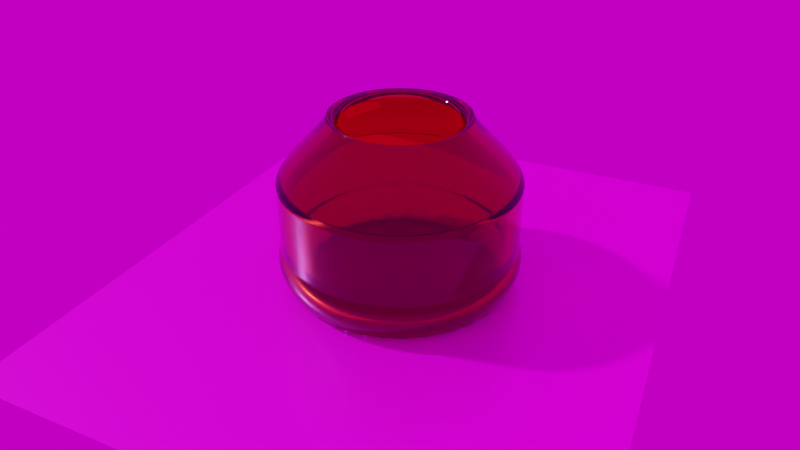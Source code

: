 # Source: GenerateTransparentVesselImages_Depth_Normal.blend  (saved by Blender 2.91.10; exported with 4.5.12 LTS)
import bpy
from mathutils import Matrix  # noqa: F401  (used for matrix-valued properties, if any)

bpy.ops.wm.read_factory_settings(use_empty=True)
scene = bpy.context.scene
scene.name = 'Scene'

# ---- collections
col_collection = bpy.data.collections.new('Collection'); scene.collection.children.link(col_collection)

# ---- images (referenced by path relative to the original .blend; pixels are not part of the script)
import os
ASSET_DIR = os.environ.get("B2B_ASSET_DIR", "")  # directory of the original .blend (textures are referenced by path, not embedded)
HERE = os.path.dirname(os.path.abspath(__file__))  # packed textures are extracted next to this script under _unpacked/

def load_image(name, relpath, width, height, colorspace="sRGB"):
    """Load a texture the original file referenced (path relative to the .blend, or extracted next to this script)."""
    p = next((c for c in (os.path.join(HERE, relpath), os.path.join(ASSET_DIR, relpath)) if relpath and os.path.exists(c)), "")
    if p:
        img = bpy.data.images.load(p, check_existing=True)
        img.name = name
    else:  # same state as the original file: an image datablock whose file is absent (Cycles renders it pink)
        img = bpy.data.images.new(name, width, height)
        img.source = "FILE"
        img.filepath = "//" + (relpath or name)
    img.colorspace_settings.name = colorspace
    return img
img_black_jpg = load_image('black.jpg', 'PBRMaterials/black.jpg', 1024, 1024, 'sRGB')
img_crystal_002_rough_jpg = load_image('Crystal_002_ROUGH.jpg', 'PBRMaterials/Crystal_002_SD/Crystal_002_ROUGH.jpg', 1024, 1024, 'sRGB')
img_crystal_002_color_jpg = load_image('Crystal_002_COLOR.jpg', 'PBRMaterials/Crystal_002_SD/Crystal_002_COLOR.jpg', 1024, 1024, 'sRGB')
img_crystal_002_norm_jpg = load_image('Crystal_002_NORM.jpg', 'PBRMaterials/Crystal_002_SD/Crystal_002_NORM.jpg', 1024, 1024, 'sRGB')
img_crystal_002_disp_png = load_image('Crystal_002_DISP.png', 'PBRMaterials/Crystal_002_SD/Crystal_002_DISP.png', 1024, 1024, 'sRGB')
img_the_lost_city_2k_hdr = load_image('the_lost_city_2k.hdr', 'HDRI_BackGround/the_lost_city_2k.hdr', 1024, 1024, 'Linear Rec.709')

# ---- materials (node trees are filled in below, after node groups)
mat_glass = bpy.data.materials.new('Glass')
mat_pbrmaterial = bpy.data.materials.new('PbrMaterial')
mat_pbrmaterial.displacement_method = 'BOTH'

# ---- material node trees
mat_glass.use_nodes = True; mat_glass.node_tree.nodes.clear()
_N = mat_glass.node_tree.nodes; _L = mat_glass.node_tree.links
n0 = _N.new('ShaderNodeOutputMaterial'); n0.name = 'Material Output'; n0.location = (30, 672)
n1 = _N.new('ShaderNodeBsdfPrincipled'); n1.name = 'Principled BSDF'; n1.location = (-487, 650)
n1.distribution = 'GGX'
n1.subsurface_method = 'BURLEY'
n1.inputs[0].default_value = (0.4453, 0.1588, 0.00774, 1.0)
n1.inputs[1].default_value = 1.663e-05
n1.inputs[2].default_value = 0.0
n1.inputs[3].default_value = 1.45
n1.inputs[13].default_value = 0.0
n1.inputs[18].default_value = 1.0
n1.inputs[27].default_value = (0.0, 0.0, 0.0, 1.0)
n1.inputs[28].default_value = 1.0
_L.new(n1.outputs[0], n0.inputs[0])
n0.is_active_output = True
mat_pbrmaterial.use_nodes = True; mat_pbrmaterial.node_tree.nodes.clear()
_N = mat_pbrmaterial.node_tree.nodes; _L = mat_pbrmaterial.node_tree.links
n0 = _N.new('NodeFrame'); n0.name = 'Frame'; n0.location = (-2017, 2763)
n0.label = 'Mapping'
n0.width = 400
n1 = _N.new('NodeFrame'); n1.name = 'Frame.001'; n1.location = (-1375, 2963)
n1.label = 'Textures'
n1.width = 358
n2 = _N.new('ShaderNodeDisplacement'); n2.name = 'Displacement'; n2.location = (-737, 2173)
n2.inputs[1].default_value = 1.0
n2.inputs[2].default_value = 0.1223
n3 = _N.new('ShaderNodeNormalMap'); n3.name = 'Normal Map'; n3.location = (-987, 2373)
n4 = _N.new('ShaderNodeMapping'); n4.name = 'Mapping'; n4.location = (230, -30)
n4.inputs[1].default_value = (2.5, 0.8041, 6.9)
n4.inputs[2].default_value = (-0.185, 0.8041, -0.04887)
n4.inputs[3].default_value = (1.514, 1.514, 1.514)
n5 = _N.new('ShaderNodeTexCoord'); n5.name = 'Texture Coordinate'; n5.location = (30, -30)
n6 = _N.new('ShaderNodeBsdfPrincipled'); n6.name = 'Principled BSDF'; n6.location = (-737, 2733)
n6.distribution = 'GGX'
n6.subsurface_method = 'BURLEY'
n6.inputs[3].default_value = 1.45
n6.inputs[27].default_value = (0.0, 0.0, 0.0, 1.0)
n6.inputs[28].default_value = 1.0
n7 = _N.new('ShaderNodeOutputMaterial'); n7.name = 'Material Output'; n7.location = (-447, 2733)
n8 = _N.new('ShaderNodeTexImage'); n8.name = 'Image Texture.004'; n8.location = (-1557, 2917)
n8.label = 'Metallic'
n8.image = img_black_jpg
n8.projection = 'BOX'
n9 = _N.new('NodeReroute'); n9.name = 'Reroute'; n9.location = (38, -1073)
n9.width = 16
n9.socket_idname = 'NodeSocketVector'
n10 = _N.new('ShaderNodeTexImage'); n10.name = 'Image Texture.002'; n10.location = (88, -310)
n10.label = 'Roughness'
n10.image = img_crystal_002_rough_jpg
n10.projection = 'BOX'
n10.projection_blend = 0.1014
n11 = _N.new('ShaderNodeTexImage'); n11.name = 'Image Texture.001'; n11.location = (88, -30)
n11.label = 'Base Color'
n11.image = img_crystal_002_color_jpg
n11.projection = 'BOX'
n12 = _N.new('ShaderNodeTexImage'); n12.name = 'Image Texture.003'; n12.location = (88, -590)
n12.label = 'Normal'
n12.image = img_crystal_002_norm_jpg
n12.projection = 'BOX'
n12.projection_blend = 0.1014
n13 = _N.new('ShaderNodeTexImage'); n13.name = 'Image Texture'; n13.location = (88, -870)
n13.label = 'Displacement'
n13.image = img_crystal_002_disp_png
n13.projection = 'BOX'
n13.projection_blend = 0.1051
n4.parent = n0
n5.parent = n0
n9.parent = n1
n10.parent = n1
n11.parent = n1
n12.parent = n1
n13.parent = n1
_L.new(n6.outputs[0], n7.inputs[0])
_L.new(n13.outputs[0], n2.inputs[0])
_L.new(n2.outputs[0], n7.inputs[2])
_L.new(n11.outputs[0], n6.inputs[0])
_L.new(n10.outputs[0], n6.inputs[2])
_L.new(n12.outputs[0], n3.inputs[1])
_L.new(n3.outputs[0], n6.inputs[5])
_L.new(n9.outputs[0], n11.inputs[0])
_L.new(n9.outputs[0], n10.inputs[0])
_L.new(n9.outputs[0], n12.inputs[0])
_L.new(n9.outputs[0], n13.inputs[0])
_L.new(n4.outputs[0], n9.inputs[0])
_L.new(n5.outputs[3], n4.inputs[0])
_L.new(n9.outputs[0], n8.inputs[0])
_L.new(n8.outputs[0], n6.inputs[1])
n7.is_active_output = True

# ---- world
world_world = bpy.data.worlds.new('World'); scene.world = world_world
world_world.use_nodes = True; world_world.node_tree.nodes.clear()
_N = world_world.node_tree.nodes; _L = world_world.node_tree.links
n0 = _N.new('ShaderNodeOutputWorld'); n0.name = 'World Output'; n0.location = (300, 300)
n1 = _N.new('ShaderNodeBackground'); n1.name = 'Background'; n1.location = (10, 300)
n1.inputs[0].default_value = (0.05088, 0.05088, 0.05088, 1.0)
n2 = _N.new('ShaderNodeOutputWorld'); n2.name = 'World Output.001'; n2.location = (-984, 1005)
n3 = _N.new('ShaderNodeBackground'); n3.name = 'Background.001'; n3.location = (-1061, 839)
n3.inputs[1].default_value = 0.7214
n4 = _N.new('ShaderNodeTexEnvironment'); n4.name = 'Environment Texture'; n4.location = (-1453, 957)
n4.image = img_the_lost_city_2k_hdr
n4.interpolation = 'Closest'
_L.new(n1.outputs[0], n0.inputs[0])
_L.new(n4.outputs[0], n3.inputs[0])
_L.new(n3.outputs[0], n2.inputs[0])
n2.is_active_output = True
world_world.color = (0.05088, 0.05088, 0.05088)
world_world.use_sun_shadow = False
world_world.sun_shadow_jitter_overblur = 0.0

# ---- cameras
cam_camera_006 = bpy.data.cameras.new('Camera.006')
cam_camera_006.lens = 32.0

# ---- meshes
me_vessel = bpy.data.meshes.new('Vessel')
me_vessel.from_pydata([(34.77, 0.0, 0.0), (34.14, 6.58, 0.0), (32.28, 12.92, 0.0), (29.25, 18.8, 0.0), (25.16, 23.99, 0.0), (20.17, 28.32, 0.0), (14.44, 31.63, 0.0), (8.197, 33.79, 0.0), (1.654, 34.73, 0.0), (-4.948, 34.41, 0.0), (-11.37, 32.86, 0.0), (-17.38, 30.11, 0.0), (-22.77, 26.28, 0.0), (-27.33, 21.49, 0.0), (-30.9, 15.93, 0.0), (-33.36, 9.795, 0.0), (-34.61, 3.305, 0.0), (-34.61, -3.305, 0.0), (-33.36, -9.795, 0.0), (-30.9, -15.93, 0.0), (-27.33, -21.49, 0.0), (-22.77, -26.28, 0.0), (-17.38, -30.11, 0.0), (-11.37, -32.86, 0.0), (-4.948, -34.41, 0.0), (1.654, -34.73, 0.0), (8.197, -33.79, 0.0), (14.44, -31.63, 0.0), (20.17, -28.32, 0.0), (25.16, -23.99, 0.0), (29.25, -18.8, 0.0), (32.28, -12.92, 0.0), (34.14, -6.58, 0.0), (35.48, 0.0, 1.0), (34.84, 6.714, 1.0), (32.94, 13.19, 1.0), (29.85, 19.18, 1.0), (25.68, 24.48, 1.0), (20.58, 28.9, 1.0), (14.74, 32.27, 1.0), (8.364, 34.48, 1.0), (1.688, 35.44, 1.0), (-5.049, 35.12, 1.0), (-11.6, 33.53, 1.0), (-17.74, 30.73, 1.0), (-23.23, 26.81, 1.0), (-27.89, 21.93, 1.0), (-31.53, 16.26, 1.0), (-34.04, 9.996, 1.0), (-35.32, 3.372, 1.0), (-35.32, -3.372, 1.0), (-34.04, -9.996, 1.0), (-31.53, -16.26, 1.0), (-27.89, -21.93, 1.0), (-23.23, -26.81, 1.0), (-17.74, -30.73, 1.0), (-11.6, -33.53, 1.0), (-5.049, -35.12, 1.0), (1.688, -35.44, 1.0), (8.364, -34.48, 1.0), (14.74, -32.27, 1.0), (20.58, -28.9, 1.0), (25.68, -24.48, 1.0), (29.85, -19.18, 1.0), (32.94, -13.19, 1.0), (34.84, -6.714, 1.0), (36.11, 0.0, 2.0), (35.45, 6.833, 2.0), (33.52, 13.42, 2.0), (30.37, 19.52, 2.0), (26.13, 24.92, 2.0), (20.94, 29.41, 2.0), (15.0, 32.84, 2.0), (8.512, 35.09, 2.0), (1.718, 36.07, 2.0), (-5.138, 35.74, 2.0), (-11.81, 34.12, 2.0), (-18.05, 31.27, 2.0), (-23.64, 27.29, 2.0), (-28.38, 22.32, 2.0), (-32.09, 16.54, 2.0), (-34.64, 10.17, 2.0), (-35.94, 3.432, 2.0), (-35.94, -3.432, 2.0), (-34.64, -10.17, 2.0), (-32.09, -16.54, 2.0), (-28.38, -22.32, 2.0), (-23.64, -27.29, 2.0), (-18.05, -31.27, 2.0), (-11.81, -34.12, 2.0), (-5.138, -35.74, 2.0), (1.718, -36.07, 2.0), (8.512, -35.09, 2.0), (15.0, -32.84, 2.0), (20.94, -29.41, 2.0), (26.13, -24.92, 2.0), (30.37, -19.52, 2.0), (33.52, -13.42, 2.0), (35.45, -6.833, 2.0), (36.64, 0.0, 3.0), (35.98, 6.934, 3.0), (34.02, 13.62, 3.0), (30.82, 19.81, 3.0), (26.52, 25.29, 3.0), (21.25, 29.85, 3.0), (15.22, 33.33, 3.0), (8.638, 35.61, 3.0), (1.743, 36.6, 3.0), (-5.215, 36.27, 3.0), (-11.98, 34.63, 3.0), (-18.32, 31.73, 3.0), (-23.99, 27.69, 3.0), (-28.8, 22.65, 3.0), (-32.57, 16.79, 3.0), (-35.16, 10.32, 3.0), (-36.47, 3.483, 3.0), (-36.47, -3.483, 3.0), (-35.16, -10.32, 3.0), (-32.57, -16.79, 3.0), (-28.8, -22.65, 3.0), (-23.99, -27.69, 3.0), (-18.32, -31.73, 3.0), (-11.98, -34.63, 3.0), (-5.215, -36.27, 3.0), (1.743, -36.6, 3.0), (8.638, -35.61, 3.0), (15.22, -33.33, 3.0), (21.25, -29.85, 3.0), (26.52, -25.29, 3.0), (30.82, -19.81, 3.0), (34.02, -13.62, 3.0), (35.98, -6.934, 3.0), (37.08, 0.0, 4.0), (36.41, 7.017, 4.0), (34.42, 13.78, 4.0), (31.19, 20.04, 4.0), (26.83, 25.59, 4.0), (21.51, 30.2, 4.0), (15.4, 33.73, 4.0), (8.741, 36.03, 4.0), (1.764, 37.03, 4.0), (-5.276, 36.7, 4.0), (-12.13, 35.04, 4.0), (-18.54, 32.11, 4.0), (-24.28, 28.02, 4.0), (-29.14, 22.92, 4.0), (-32.95, 16.99, 4.0), (-35.57, 10.45, 4.0), (-36.91, 3.524, 4.0), (-36.91, -3.524, 4.0), (-35.57, -10.45, 4.0), (-32.95, -16.99, 4.0), (-29.14, -22.92, 4.0), (-24.28, -28.02, 4.0), (-18.54, -32.11, 4.0), (-12.13, -35.04, 4.0), (-5.276, -36.7, 4.0), (1.764, -37.03, 4.0), (8.741, -36.03, 4.0), (15.4, -33.73, 4.0), (21.51, -30.2, 4.0), (26.83, -25.59, 4.0), (31.19, -20.04, 4.0), (34.42, -13.78, 4.0), (36.41, -7.017, 4.0), (37.41, 0.0, 5.0), (36.73, 7.079, 5.0), (34.73, 13.9, 5.0), (31.47, 20.22, 5.0), (27.07, 25.81, 5.0), (21.7, 30.47, 5.0), (15.54, 34.03, 5.0), (8.819, 36.35, 5.0), (1.78, 37.36, 5.0), (-5.323, 37.03, 5.0), (-12.23, 35.35, 5.0), (-18.7, 32.39, 5.0), (-24.5, 28.27, 5.0), (-29.4, 23.12, 5.0), (-33.25, 17.14, 5.0), (-35.89, 10.54, 5.0), (-37.24, 3.556, 5.0), (-37.24, -3.556, 5.0), (-35.89, -10.54, 5.0), (-33.25, -17.14, 5.0), (-29.4, -23.12, 5.0), (-24.5, -28.27, 5.0), (-18.7, -32.39, 5.0), (-12.23, -35.35, 5.0), (-5.323, -37.03, 5.0), (1.78, -37.36, 5.0), (8.819, -36.35, 5.0), (15.54, -34.03, 5.0), (21.7, -30.47, 5.0), (27.07, -25.81, 5.0), (31.47, -20.22, 5.0), (34.73, -13.9, 5.0), (36.73, -7.079, 5.0), (37.63, 0.0, 6.0), (36.95, 7.121, 6.0), (34.93, 13.98, 6.0), (31.65, 20.34, 6.0), (27.23, 25.97, 6.0), (21.83, 30.65, 6.0), (15.63, 34.23, 6.0), (8.871, 36.57, 6.0), (1.79, 37.58, 6.0), (-5.355, 37.24, 6.0), (-12.31, 35.56, 6.0), (-18.81, 32.59, 6.0), (-24.64, 28.44, 6.0), (-29.58, 23.26, 6.0), (-33.44, 17.24, 6.0), (-36.1, 10.6, 6.0), (-37.46, 3.577, 6.0), (-37.46, -3.577, 6.0), (-36.1, -10.6, 6.0), (-33.44, -17.24, 6.0), (-29.58, -23.26, 6.0), (-24.64, -28.44, 6.0), (-18.81, -32.59, 6.0), (-12.31, -35.56, 6.0), (-5.355, -37.24, 6.0), (1.79, -37.58, 6.0), (8.871, -36.57, 6.0), (15.63, -34.23, 6.0), (21.83, -30.65, 6.0), (27.23, -25.97, 6.0), (31.65, -20.34, 6.0), (34.93, -13.98, 6.0), (36.95, -7.121, 6.0), (37.74, 0.0, 7.0), (37.05, 7.142, 7.0), (35.03, 14.03, 7.0), (31.75, 20.4, 7.0), (27.31, 26.04, 7.0), (21.89, 30.74, 7.0), (15.68, 34.33, 7.0), (8.897, 36.67, 7.0), (1.796, 37.69, 7.0), (-5.37, 37.35, 7.0), (-12.34, 35.66, 7.0), (-18.87, 32.68, 7.0), (-24.71, 28.52, 7.0), (-29.66, 23.33, 7.0), (-33.54, 17.29, 7.0), (-36.21, 10.63, 7.0), (-37.57, 3.587, 7.0), (-37.57, -3.587, 7.0), (-36.21, -10.63, 7.0), (-33.54, -17.29, 7.0), (-29.66, -23.33, 7.0), (-24.71, -28.52, 7.0), (-18.87, -32.68, 7.0), (-12.34, -35.66, 7.0), (-5.37, -37.35, 7.0), (1.796, -37.69, 7.0), (8.897, -36.67, 7.0), (15.68, -34.33, 7.0), (21.89, -30.74, 7.0), (27.31, -26.04, 7.0), (31.75, -20.4, 7.0), (35.03, -14.03, 7.0), (37.05, -7.142, 7.0), (37.73, 0.0, 8.0), (37.05, 7.141, 8.0), (35.03, 14.02, 8.0), (31.74, 20.4, 8.0), (27.31, 26.04, 8.0), (21.89, 30.74, 8.0), (15.67, 34.32, 8.0), (8.896, 36.67, 8.0), (1.795, 37.69, 8.0), (-5.37, 37.35, 8.0), (-12.34, 35.66, 8.0), (-18.87, 32.68, 8.0), (-24.71, 28.52, 8.0), (-29.66, 23.32, 8.0), (-33.54, 17.29, 8.0), (-36.2, 10.63, 8.0), (-37.56, 3.587, 8.0), (-37.56, -3.587, 8.0), (-36.2, -10.63, 8.0), (-33.54, -17.29, 8.0), (-29.66, -23.32, 8.0), (-24.71, -28.52, 8.0), (-18.87, -32.68, 8.0), (-12.34, -35.66, 8.0), (-5.37, -37.35, 8.0), (1.795, -37.69, 8.0), (8.896, -36.67, 8.0), (15.67, -34.32, 8.0), (21.89, -30.74, 8.0), (27.31, -26.04, 8.0), (31.74, -20.4, 8.0), (35.03, -14.02, 8.0), (37.05, -7.141, 8.0), (37.61, 0.0, 9.0), (36.93, 7.119, 9.0), (34.92, 13.98, 9.0), (31.64, 20.34, 9.0), (27.22, 25.96, 9.0), (21.82, 30.64, 9.0), (15.63, 34.22, 9.0), (8.868, 36.55, 9.0), (1.79, 37.57, 9.0), (-5.353, 37.23, 9.0), (-12.3, 35.55, 9.0), (-18.81, 32.58, 9.0), (-24.63, 28.43, 9.0), (-29.57, 23.25, 9.0), (-33.43, 17.24, 9.0), (-36.09, 10.6, 9.0), (-37.44, 3.575, 9.0), (-37.44, -3.575, 9.0), (-36.09, -10.6, 9.0), (-33.43, -17.24, 9.0), (-29.57, -23.25, 9.0), (-24.63, -28.43, 9.0), (-18.81, -32.58, 9.0), (-12.3, -35.55, 9.0), (-5.353, -37.23, 9.0), (1.79, -37.57, 9.0), (8.868, -36.55, 9.0), (15.63, -34.22, 9.0), (21.82, -30.64, 9.0), (27.22, -25.96, 9.0), (31.64, -20.34, 9.0), (34.92, -13.98, 9.0), (36.93, -7.119, 9.0), (37.38, 0.0, 10.0), (36.71, 7.075, 10.0), (34.71, 13.89, 10.0), (31.45, 20.21, 10.0), (27.06, 25.8, 10.0), (21.69, 30.45, 10.0), (15.53, 34.01, 10.0), (8.814, 36.33, 10.0), (1.779, 37.34, 10.0), (-5.32, 37.0, 10.0), (-12.23, 35.33, 10.0), (-18.69, 32.38, 10.0), (-24.48, 28.25, 10.0), (-29.39, 23.11, 10.0), (-33.23, 17.13, 10.0), (-35.87, 10.53, 10.0), (-37.22, 3.554, 10.0), (-37.22, -3.554, 10.0), (-35.87, -10.53, 10.0), (-33.23, -17.13, 10.0), (-29.39, -23.11, 10.0), (-24.48, -28.25, 10.0), (-18.69, -32.38, 10.0), (-12.23, -35.33, 10.0), (-5.32, -37.0, 10.0), (1.779, -37.34, 10.0), (8.814, -36.33, 10.0), (15.53, -34.01, 10.0), (21.69, -30.45, 10.0), (27.06, -25.8, 10.0), (31.45, -20.21, 10.0), (34.71, -13.89, 10.0), (36.71, -7.075, 10.0), (37.05, 0.0, 11.0), (36.38, 7.011, 11.0), (34.39, 13.77, 11.0), (31.17, 20.03, 11.0), (26.81, 25.56, 11.0), (21.49, 30.18, 11.0), (15.39, 33.7, 11.0), (8.734, 36.0, 11.0), (1.763, 37.0, 11.0), (-5.272, 36.67, 11.0), (-12.12, 35.01, 11.0), (-18.52, 32.08, 11.0), (-24.26, 28.0, 11.0), (-29.12, 22.9, 11.0), (-32.93, 16.98, 11.0), (-35.55, 10.44, 11.0), (-36.88, 3.521, 11.0), (-36.88, -3.521, 11.0), (-35.55, -10.44, 11.0), (-32.93, -16.98, 11.0), (-29.12, -22.9, 11.0), (-24.26, -28.0, 11.0), (-18.52, -32.08, 11.0), (-12.12, -35.01, 11.0), (-5.272, -36.67, 11.0), (1.763, -37.0, 11.0), (8.734, -36.0, 11.0), (15.39, -33.7, 11.0), (21.49, -30.18, 11.0), (26.81, -25.56, 11.0), (31.17, -20.03, 11.0), (34.39, -13.77, 11.0), (36.38, -7.011, 11.0), (36.6, 0.0, 12.0), (35.94, 6.927, 12.0), (33.98, 13.6, 12.0), (30.79, 19.79, 12.0), (26.49, 25.26, 12.0), (21.23, 29.82, 12.0), (15.21, 33.3, 12.0), (8.629, 35.57, 12.0), (1.742, 36.56, 12.0), (-5.209, 36.23, 12.0), (-11.97, 34.59, 12.0), (-18.3, 31.7, 12.0), (-23.97, 27.66, 12.0), (-28.77, 22.63, 12.0), (-32.53, 16.77, 12.0), (-35.12, 10.31, 12.0), (-36.44, 3.479, 12.0), (-36.44, -3.479, 12.0), (-35.12, -10.31, 12.0), (-32.53, -16.77, 12.0), (-28.77, -22.63, 12.0), (-23.97, -27.66, 12.0), (-18.3, -31.7, 12.0), (-11.97, -34.59, 12.0), (-5.209, -36.23, 12.0), (1.742, -36.56, 12.0), (8.629, -35.57, 12.0), (15.21, -33.3, 12.0), (21.23, -29.82, 12.0), (26.49, -25.26, 12.0), (30.79, -19.79, 12.0), (33.98, -13.6, 12.0), (35.94, -6.927, 12.0), (36.6, 0.0, 13.0), (35.94, 6.927, 13.0), (33.98, 13.6, 13.0), (30.79, 19.79, 13.0), (26.49, 25.26, 13.0), (21.23, 29.82, 13.0), (15.21, 33.3, 13.0), (8.629, 35.57, 13.0), (1.742, 36.56, 13.0), (-5.209, 36.23, 13.0), (-11.97, 34.59, 13.0), (-18.3, 31.7, 13.0), (-23.97, 27.66, 13.0), (-28.77, 22.63, 13.0), (-32.53, 16.77, 13.0), (-35.12, 10.31, 13.0), (-36.44, 3.479, 13.0), (-36.44, -3.479, 13.0), (-35.12, -10.31, 13.0), (-32.53, -16.77, 13.0), (-28.77, -22.63, 13.0), (-23.97, -27.66, 13.0), (-18.3, -31.7, 13.0), (-11.97, -34.59, 13.0), (-5.209, -36.23, 13.0), (1.742, -36.56, 13.0), (8.629, -35.57, 13.0), (15.21, -33.3, 13.0), (21.23, -29.82, 13.0), (26.49, -25.26, 13.0), (30.79, -19.79, 13.0), (33.98, -13.6, 13.0), (35.94, -6.927, 13.0), (36.6, 0.0, 14.0), (35.94, 6.927, 14.0), (33.98, 13.6, 14.0), (30.79, 19.79, 14.0), (26.49, 25.26, 14.0), (21.23, 29.82, 14.0), (15.21, 33.3, 14.0), (8.629, 35.57, 14.0), (1.742, 36.56, 14.0), (-5.209, 36.23, 14.0), (-11.97, 34.59, 14.0), (-18.3, 31.7, 14.0), (-23.97, 27.66, 14.0), (-28.77, 22.63, 14.0), (-32.53, 16.77, 14.0), (-35.12, 10.31, 14.0), (-36.44, 3.479, 14.0), (-36.44, -3.479, 14.0), (-35.12, -10.31, 14.0), (-32.53, -16.77, 14.0), (-28.77, -22.63, 14.0), (-23.97, -27.66, 14.0), (-18.3, -31.7, 14.0), (-11.97, -34.59, 14.0), (-5.209, -36.23, 14.0), (1.742, -36.56, 14.0), (8.629, -35.57, 14.0), (15.21, -33.3, 14.0), (21.23, -29.82, 14.0), (26.49, -25.26, 14.0), (30.79, -19.79, 14.0), (33.98, -13.6, 14.0), (35.94, -6.927, 14.0), (36.6, 0.0, 15.0), (35.94, 6.927, 15.0), (33.98, 13.6, 15.0), (30.79, 19.79, 15.0), (26.49, 25.26, 15.0), (21.23, 29.82, 15.0), (15.21, 33.3, 15.0), (8.629, 35.57, 15.0), (1.742, 36.56, 15.0), (-5.209, 36.23, 15.0), (-11.97, 34.59, 15.0), (-18.3, 31.7, 15.0), (-23.97, 27.66, 15.0), (-28.77, 22.63, 15.0), (-32.53, 16.77, 15.0), (-35.12, 10.31, 15.0), (-36.44, 3.479, 15.0), (-36.44, -3.479, 15.0), (-35.12, -10.31, 15.0), (-32.53, -16.77, 15.0), (-28.77, -22.63, 15.0), (-23.97, -27.66, 15.0), (-18.3, -31.7, 15.0), (-11.97, -34.59, 15.0), (-5.209, -36.23, 15.0), (1.742, -36.56, 15.0), (8.629, -35.57, 15.0), (15.21, -33.3, 15.0), (21.23, -29.82, 15.0), (26.49, -25.26, 15.0), (30.79, -19.79, 15.0), (33.98, -13.6, 15.0), (35.94, -6.927, 15.0), (36.6, 0.0, 16.0), (35.94, 6.927, 16.0), (33.98, 13.6, 16.0), (30.79, 19.79, 16.0), (26.49, 25.26, 16.0), (21.23, 29.82, 16.0), (15.21, 33.3, 16.0), (8.629, 35.57, 16.0), (1.742, 36.56, 16.0), (-5.209, 36.23, 16.0), (-11.97, 34.59, 16.0), (-18.3, 31.7, 16.0), (-23.97, 27.66, 16.0), (-28.77, 22.63, 16.0), (-32.53, 16.77, 16.0), (-35.12, 10.31, 16.0), (-36.44, 3.479, 16.0), (-36.44, -3.479, 16.0), (-35.12, -10.31, 16.0), (-32.53, -16.77, 16.0), (-28.77, -22.63, 16.0), (-23.97, -27.66, 16.0), (-18.3, -31.7, 16.0), (-11.97, -34.59, 16.0), (-5.209, -36.23, 16.0), (1.742, -36.56, 16.0), (8.629, -35.57, 16.0), (15.21, -33.3, 16.0), (21.23, -29.82, 16.0), (26.49, -25.26, 16.0), (30.79, -19.79, 16.0), (33.98, -13.6, 16.0), (35.94, -6.927, 16.0), (36.6, 0.0, 17.0), (35.94, 6.927, 17.0), (33.98, 13.6, 17.0), (30.79, 19.79, 17.0), (26.49, 25.26, 17.0), (21.23, 29.82, 17.0), (15.21, 33.3, 17.0), (8.629, 35.57, 17.0), (1.742, 36.56, 17.0), (-5.209, 36.23, 17.0), (-11.97, 34.59, 17.0), (-18.3, 31.7, 17.0), (-23.97, 27.66, 17.0), (-28.77, 22.63, 17.0), (-32.53, 16.77, 17.0), (-35.12, 10.31, 17.0), (-36.44, 3.479, 17.0), (-36.44, -3.479, 17.0), (-35.12, -10.31, 17.0), (-32.53, -16.77, 17.0), (-28.77, -22.63, 17.0), (-23.97, -27.66, 17.0), (-18.3, -31.7, 17.0), (-11.97, -34.59, 17.0), (-5.209, -36.23, 17.0), (1.742, -36.56, 17.0), (8.629, -35.57, 17.0), (15.21, -33.3, 17.0), (21.23, -29.82, 17.0), (26.49, -25.26, 17.0), (30.79, -19.79, 17.0), (33.98, -13.6, 17.0), (35.94, -6.927, 17.0), (36.6, 0.0, 18.0), (35.94, 6.927, 18.0), (33.98, 13.6, 18.0), (30.79, 19.79, 18.0), (26.49, 25.26, 18.0), (21.23, 29.82, 18.0), (15.21, 33.3, 18.0), (8.629, 35.57, 18.0), (1.742, 36.56, 18.0), (-5.209, 36.23, 18.0), (-11.97, 34.59, 18.0), (-18.3, 31.7, 18.0), (-23.97, 27.66, 18.0), (-28.77, 22.63, 18.0), (-32.53, 16.77, 18.0), (-35.12, 10.31, 18.0), (-36.44, 3.479, 18.0), (-36.44, -3.479, 18.0), (-35.12, -10.31, 18.0), (-32.53, -16.77, 18.0), (-28.77, -22.63, 18.0), (-23.97, -27.66, 18.0), (-18.3, -31.7, 18.0), (-11.97, -34.59, 18.0), (-5.209, -36.23, 18.0), (1.742, -36.56, 18.0), (8.629, -35.57, 18.0), (15.21, -33.3, 18.0), (21.23, -29.82, 18.0), (26.49, -25.26, 18.0), (30.79, -19.79, 18.0), (33.98, -13.6, 18.0), (35.94, -6.927, 18.0), (36.6, 0.0, 19.0), (35.94, 6.927, 19.0), (33.98, 13.6, 19.0), (30.79, 19.79, 19.0), (26.49, 25.26, 19.0), (21.23, 29.82, 19.0), (15.21, 33.3, 19.0), (8.629, 35.57, 19.0), (1.742, 36.56, 19.0), (-5.209, 36.23, 19.0), (-11.97, 34.59, 19.0), (-18.3, 31.7, 19.0), (-23.97, 27.66, 19.0), (-28.77, 22.63, 19.0), (-32.53, 16.77, 19.0), (-35.12, 10.31, 19.0), (-36.44, 3.479, 19.0), (-36.44, -3.479, 19.0), (-35.12, -10.31, 19.0), (-32.53, -16.77, 19.0), (-28.77, -22.63, 19.0), (-23.97, -27.66, 19.0), (-18.3, -31.7, 19.0), (-11.97, -34.59, 19.0), (-5.209, -36.23, 19.0), (1.742, -36.56, 19.0), (8.629, -35.57, 19.0), (15.21, -33.3, 19.0), (21.23, -29.82, 19.0), (26.49, -25.26, 19.0), (30.79, -19.79, 19.0), (33.98, -13.6, 19.0), (35.94, -6.927, 19.0), (36.6, 0.0, 20.0), (35.94, 6.927, 20.0), (33.98, 13.6, 20.0), (30.79, 19.79, 20.0), (26.49, 25.26, 20.0), (21.23, 29.82, 20.0), (15.21, 33.3, 20.0), (8.629, 35.57, 20.0), (1.742, 36.56, 20.0), (-5.209, 36.23, 20.0), (-11.97, 34.59, 20.0), (-18.3, 31.7, 20.0), (-23.97, 27.66, 20.0), (-28.77, 22.63, 20.0), (-32.53, 16.77, 20.0), (-35.12, 10.31, 20.0), (-36.44, 3.479, 20.0), (-36.44, -3.479, 20.0), (-35.12, -10.31, 20.0), (-32.53, -16.77, 20.0), (-28.77, -22.63, 20.0), (-23.97, -27.66, 20.0), (-18.3, -31.7, 20.0), (-11.97, -34.59, 20.0), (-5.209, -36.23, 20.0), (1.742, -36.56, 20.0), (8.629, -35.57, 20.0), (15.21, -33.3, 20.0), (21.23, -29.82, 20.0), (26.49, -25.26, 20.0), (30.79, -19.79, 20.0), (33.98, -13.6, 20.0), (35.94, -6.927, 20.0), (36.6, 0.0, 21.0), (35.94, 6.927, 21.0), (33.98, 13.6, 21.0), (30.79, 19.79, 21.0), (26.49, 25.26, 21.0), (21.23, 29.82, 21.0), (15.21, 33.3, 21.0), (8.629, 35.57, 21.0), (1.742, 36.56, 21.0), (-5.209, 36.23, 21.0), (-11.97, 34.59, 21.0), (-18.3, 31.7, 21.0), (-23.97, 27.66, 21.0), (-28.77, 22.63, 21.0), (-32.53, 16.77, 21.0), (-35.12, 10.31, 21.0), (-36.44, 3.479, 21.0), (-36.44, -3.479, 21.0), (-35.12, -10.31, 21.0), (-32.53, -16.77, 21.0), (-28.77, -22.63, 21.0), (-23.97, -27.66, 21.0), (-18.3, -31.7, 21.0), (-11.97, -34.59, 21.0), (-5.209, -36.23, 21.0), (1.742, -36.56, 21.0), (8.629, -35.57, 21.0), (15.21, -33.3, 21.0), (21.23, -29.82, 21.0), (26.49, -25.26, 21.0), (30.79, -19.79, 21.0), (33.98, -13.6, 21.0), (35.94, -6.927, 21.0), (36.6, 0.0, 22.0), (35.94, 6.927, 22.0), (33.98, 13.6, 22.0), (30.79, 19.79, 22.0), (26.49, 25.26, 22.0), (21.23, 29.82, 22.0), (15.21, 33.3, 22.0), (8.629, 35.57, 22.0), (1.742, 36.56, 22.0), (-5.209, 36.23, 22.0), (-11.97, 34.59, 22.0), (-18.3, 31.7, 22.0), (-23.97, 27.66, 22.0), (-28.77, 22.63, 22.0), (-32.53, 16.77, 22.0), (-35.12, 10.31, 22.0), (-36.44, 3.479, 22.0), (-36.44, -3.479, 22.0), (-35.12, -10.31, 22.0), (-32.53, -16.77, 22.0), (-28.77, -22.63, 22.0), (-23.97, -27.66, 22.0), (-18.3, -31.7, 22.0), (-11.97, -34.59, 22.0), (-5.209, -36.23, 22.0), (1.742, -36.56, 22.0), (8.629, -35.57, 22.0), (15.21, -33.3, 22.0), (21.23, -29.82, 22.0), (26.49, -25.26, 22.0), (30.79, -19.79, 22.0), (33.98, -13.6, 22.0), (35.94, -6.927, 22.0), (36.6, 0.0, 23.0), (35.94, 6.927, 23.0), (33.98, 13.6, 23.0), (30.79, 19.79, 23.0), (26.49, 25.26, 23.0), (21.23, 29.82, 23.0), (15.21, 33.3, 23.0), (8.629, 35.57, 23.0), (1.742, 36.56, 23.0), (-5.209, 36.23, 23.0), (-11.97, 34.59, 23.0), (-18.3, 31.7, 23.0), (-23.97, 27.66, 23.0), (-28.77, 22.63, 23.0), (-32.53, 16.77, 23.0), (-35.12, 10.31, 23.0), (-36.44, 3.479, 23.0), (-36.44, -3.479, 23.0), (-35.12, -10.31, 23.0), (-32.53, -16.77, 23.0), (-28.77, -22.63, 23.0), (-23.97, -27.66, 23.0), (-18.3, -31.7, 23.0), (-11.97, -34.59, 23.0), (-5.209, -36.23, 23.0), (1.742, -36.56, 23.0), (8.629, -35.57, 23.0), (15.21, -33.3, 23.0), (21.23, -29.82, 23.0), (26.49, -25.26, 23.0), (30.79, -19.79, 23.0), (33.98, -13.6, 23.0), (35.94, -6.927, 23.0), (36.6, 0.0, 24.0), (35.94, 6.927, 24.0), (33.98, 13.6, 24.0), (30.79, 19.79, 24.0), (26.49, 25.26, 24.0), (21.23, 29.82, 24.0), (15.21, 33.3, 24.0), (8.629, 35.57, 24.0), (1.742, 36.56, 24.0), (-5.209, 36.23, 24.0), (-11.97, 34.59, 24.0), (-18.3, 31.7, 24.0), (-23.97, 27.66, 24.0), (-28.77, 22.63, 24.0), (-32.53, 16.77, 24.0), (-35.12, 10.31, 24.0), (-36.44, 3.479, 24.0), (-36.44, -3.479, 24.0), (-35.12, -10.31, 24.0), (-32.53, -16.77, 24.0), (-28.77, -22.63, 24.0), (-23.97, -27.66, 24.0), (-18.3, -31.7, 24.0), (-11.97, -34.59, 24.0), (-5.209, -36.23, 24.0), (1.742, -36.56, 24.0), (8.629, -35.57, 24.0), (15.21, -33.3, 24.0), (21.23, -29.82, 24.0), (26.49, -25.26, 24.0), (30.79, -19.79, 24.0), (33.98, -13.6, 24.0), (35.94, -6.927, 24.0), (36.6, 0.0, 25.0), (35.94, 6.927, 25.0), (33.98, 13.6, 25.0), (30.79, 19.79, 25.0), (26.49, 25.26, 25.0), (21.23, 29.82, 25.0), (15.21, 33.3, 25.0), (8.629, 35.57, 25.0), (1.742, 36.56, 25.0), (-5.209, 36.23, 25.0), (-11.97, 34.59, 25.0), (-18.3, 31.7, 25.0), (-23.97, 27.66, 25.0), (-28.77, 22.63, 25.0), (-32.53, 16.77, 25.0), (-35.12, 10.31, 25.0), (-36.44, 3.479, 25.0), (-36.44, -3.479, 25.0), (-35.12, -10.31, 25.0), (-32.53, -16.77, 25.0), (-28.77, -22.63, 25.0), (-23.97, -27.66, 25.0), (-18.3, -31.7, 25.0), (-11.97, -34.59, 25.0), (-5.209, -36.23, 25.0), (1.742, -36.56, 25.0), (8.629, -35.57, 25.0), (15.21, -33.3, 25.0), (21.23, -29.82, 25.0), (26.49, -25.26, 25.0), (30.79, -19.79, 25.0), (33.98, -13.6, 25.0), (35.94, -6.927, 25.0), (36.6, 0.0, 26.0), (35.94, 6.927, 26.0), (33.98, 13.6, 26.0), (30.79, 19.79, 26.0), (26.49, 25.26, 26.0), (21.23, 29.82, 26.0), (15.21, 33.3, 26.0), (8.629, 35.57, 26.0), (1.742, 36.56, 26.0), (-5.209, 36.23, 26.0), (-11.97, 34.59, 26.0), (-18.3, 31.7, 26.0), (-23.97, 27.66, 26.0), (-28.77, 22.63, 26.0), (-32.53, 16.77, 26.0), (-35.12, 10.31, 26.0), (-36.44, 3.479, 26.0), (-36.44, -3.479, 26.0), (-35.12, -10.31, 26.0), (-32.53, -16.77, 26.0), (-28.77, -22.63, 26.0), (-23.97, -27.66, 26.0), (-18.3, -31.7, 26.0), (-11.97, -34.59, 26.0), (-5.209, -36.23, 26.0), (1.742, -36.56, 26.0), (8.629, -35.57, 26.0), (15.21, -33.3, 26.0), (21.23, -29.82, 26.0), (26.49, -25.26, 26.0), (30.79, -19.79, 26.0), (33.98, -13.6, 26.0), (35.94, -6.927, 26.0), (36.6, 0.0, 27.0), (35.94, 6.927, 27.0), (33.98, 13.6, 27.0), (30.79, 19.79, 27.0), (26.49, 25.26, 27.0), (21.23, 29.82, 27.0), (15.21, 33.3, 27.0), (8.629, 35.57, 27.0), (1.742, 36.56, 27.0), (-5.209, 36.23, 27.0), (-11.97, 34.59, 27.0), (-18.3, 31.7, 27.0), (-23.97, 27.66, 27.0), (-28.77, 22.63, 27.0), (-32.53, 16.77, 27.0), (-35.12, 10.31, 27.0), (-36.44, 3.479, 27.0), (-36.44, -3.479, 27.0), (-35.12, -10.31, 27.0), (-32.53, -16.77, 27.0), (-28.77, -22.63, 27.0), (-23.97, -27.66, 27.0), (-18.3, -31.7, 27.0), (-11.97, -34.59, 27.0), (-5.209, -36.23, 27.0), (1.742, -36.56, 27.0), (8.629, -35.57, 27.0), (15.21, -33.3, 27.0), (21.23, -29.82, 27.0), (26.49, -25.26, 27.0), (30.79, -19.79, 27.0), (33.98, -13.6, 27.0), (35.94, -6.927, 27.0), (36.6, 0.0, 28.0), (35.94, 6.927, 28.0), (33.98, 13.6, 28.0), (30.79, 19.79, 28.0), (26.49, 25.26, 28.0), (21.23, 29.82, 28.0), (15.21, 33.3, 28.0), (8.629, 35.57, 28.0), (1.742, 36.56, 28.0), (-5.209, 36.23, 28.0), (-11.97, 34.59, 28.0), (-18.3, 31.7, 28.0), (-23.97, 27.66, 28.0), (-28.77, 22.63, 28.0), (-32.53, 16.77, 28.0), (-35.12, 10.31, 28.0), (-36.44, 3.479, 28.0), (-36.44, -3.479, 28.0), (-35.12, -10.31, 28.0), (-32.53, -16.77, 28.0), (-28.77, -22.63, 28.0), (-23.97, -27.66, 28.0), (-18.3, -31.7, 28.0), (-11.97, -34.59, 28.0), (-5.209, -36.23, 28.0), (1.742, -36.56, 28.0), (8.629, -35.57, 28.0), (15.21, -33.3, 28.0), (21.23, -29.82, 28.0), (26.49, -25.26, 28.0), (30.79, -19.79, 28.0), (33.98, -13.6, 28.0), (35.94, -6.927, 28.0), (36.6, 0.0, 29.0), (35.94, 6.927, 29.0), (33.98, 13.6, 29.0), (30.79, 19.79, 29.0), (26.49, 25.26, 29.0), (21.23, 29.82, 29.0), (15.21, 33.3, 29.0), (8.629, 35.57, 29.0), (1.742, 36.56, 29.0), (-5.209, 36.23, 29.0), (-11.97, 34.59, 29.0), (-18.3, 31.7, 29.0), (-23.97, 27.66, 29.0), (-28.77, 22.63, 29.0), (-32.53, 16.77, 29.0), (-35.12, 10.31, 29.0), (-36.44, 3.479, 29.0), (-36.44, -3.479, 29.0), (-35.12, -10.31, 29.0), (-32.53, -16.77, 29.0), (-28.77, -22.63, 29.0), (-23.97, -27.66, 29.0), (-18.3, -31.7, 29.0), (-11.97, -34.59, 29.0), (-5.209, -36.23, 29.0), (1.742, -36.56, 29.0), (8.629, -35.57, 29.0), (15.21, -33.3, 29.0), (21.23, -29.82, 29.0), (26.49, -25.26, 29.0), (30.79, -19.79, 29.0), (33.98, -13.6, 29.0), (35.94, -6.927, 29.0), (36.6, 0.0, 30.0), (35.94, 6.927, 30.0), (33.98, 13.6, 30.0), (30.79, 19.79, 30.0), (26.49, 25.26, 30.0), (21.23, 29.82, 30.0), (15.21, 33.3, 30.0), (8.629, 35.57, 30.0), (1.742, 36.56, 30.0), (-5.209, 36.23, 30.0), (-11.97, 34.59, 30.0), (-18.3, 31.7, 30.0), (-23.97, 27.66, 30.0), (-28.77, 22.63, 30.0), (-32.53, 16.77, 30.0), (-35.12, 10.31, 30.0), (-36.44, 3.479, 30.0), (-36.44, -3.479, 30.0), (-35.12, -10.31, 30.0), (-32.53, -16.77, 30.0), (-28.77, -22.63, 30.0), (-23.97, -27.66, 30.0), (-18.3, -31.7, 30.0), (-11.97, -34.59, 30.0), (-5.209, -36.23, 30.0), (1.742, -36.56, 30.0), (8.629, -35.57, 30.0), (15.21, -33.3, 30.0), (21.23, -29.82, 30.0), (26.49, -25.26, 30.0), (30.79, -19.79, 30.0), (33.98, -13.6, 30.0), (35.94, -6.927, 30.0), (36.6, 0.0, 31.0), (35.94, 6.927, 31.0), (33.98, 13.6, 31.0), (30.79, 19.79, 31.0), (26.49, 25.26, 31.0), (21.23, 29.82, 31.0), (15.21, 33.3, 31.0), (8.629, 35.57, 31.0), (1.742, 36.56, 31.0), (-5.209, 36.23, 31.0), (-11.97, 34.59, 31.0), (-18.3, 31.7, 31.0), (-23.97, 27.66, 31.0), (-28.77, 22.63, 31.0), (-32.53, 16.77, 31.0), (-35.12, 10.31, 31.0), (-36.44, 3.479, 31.0), (-36.44, -3.479, 31.0), (-35.12, -10.31, 31.0), (-32.53, -16.77, 31.0), (-28.77, -22.63, 31.0), (-23.97, -27.66, 31.0), (-18.3, -31.7, 31.0), (-11.97, -34.59, 31.0), (-5.209, -36.23, 31.0), (1.742, -36.56, 31.0), (8.629, -35.57, 31.0), (15.21, -33.3, 31.0), (21.23, -29.82, 31.0), (26.49, -25.26, 31.0), (30.79, -19.79, 31.0), (33.98, -13.6, 31.0), (35.94, -6.927, 31.0), (36.6, 0.0, 32.0), (35.94, 6.927, 32.0), (33.98, 13.6, 32.0), (30.79, 19.79, 32.0), (26.49, 25.26, 32.0), (21.23, 29.82, 32.0), (15.21, 33.3, 32.0), (8.629, 35.57, 32.0), (1.742, 36.56, 32.0), (-5.209, 36.23, 32.0), (-11.97, 34.59, 32.0), (-18.3, 31.7, 32.0), (-23.97, 27.66, 32.0), (-28.77, 22.63, 32.0), (-32.53, 16.77, 32.0), (-35.12, 10.31, 32.0), (-36.44, 3.479, 32.0), (-36.44, -3.479, 32.0), (-35.12, -10.31, 32.0), (-32.53, -16.77, 32.0), (-28.77, -22.63, 32.0), (-23.97, -27.66, 32.0), (-18.3, -31.7, 32.0), (-11.97, -34.59, 32.0), (-5.209, -36.23, 32.0), (1.742, -36.56, 32.0), (8.629, -35.57, 32.0), (15.21, -33.3, 32.0), (21.23, -29.82, 32.0), (26.49, -25.26, 32.0), (30.79, -19.79, 32.0), (33.98, -13.6, 32.0), (35.94, -6.927, 32.0), (36.6, 0.0, 33.0), (35.94, 6.927, 33.0), (33.98, 13.6, 33.0), (30.79, 19.79, 33.0), (26.49, 25.26, 33.0), (21.23, 29.82, 33.0), (15.21, 33.3, 33.0), (8.629, 35.57, 33.0), (1.742, 36.56, 33.0), (-5.209, 36.23, 33.0), (-11.97, 34.59, 33.0), (-18.3, 31.7, 33.0), (-23.97, 27.66, 33.0), (-28.77, 22.63, 33.0), (-32.53, 16.77, 33.0), (-35.12, 10.31, 33.0), (-36.44, 3.479, 33.0), (-36.44, -3.479, 33.0), (-35.12, -10.31, 33.0), (-32.53, -16.77, 33.0), (-28.77, -22.63, 33.0), (-23.97, -27.66, 33.0), (-18.3, -31.7, 33.0), (-11.97, -34.59, 33.0), (-5.209, -36.23, 33.0), (1.742, -36.56, 33.0), (8.629, -35.57, 33.0), (15.21, -33.3, 33.0), (21.23, -29.82, 33.0), (26.49, -25.26, 33.0), (30.79, -19.79, 33.0), (33.98, -13.6, 33.0), (35.94, -6.927, 33.0), (36.06, 0.0, 34.0), (35.41, 6.825, 34.0), (33.48, 13.4, 34.0), (30.34, 19.5, 34.0), (26.1, 24.88, 34.0), (20.92, 29.37, 34.0), (14.98, 32.8, 34.0), (8.502, 35.04, 34.0), (1.716, 36.02, 34.0), (-5.132, 35.69, 34.0), (-11.79, 34.08, 34.0), (-18.03, 31.23, 34.0), (-23.61, 27.25, 34.0), (-28.35, 22.29, 34.0), (-32.05, 16.52, 34.0), (-34.6, 10.16, 34.0), (-35.9, 3.428, 34.0), (-35.9, -3.428, 34.0), (-34.6, -10.16, 34.0), (-32.05, -16.52, 34.0), (-28.35, -22.29, 34.0), (-23.61, -27.25, 34.0), (-18.03, -31.23, 34.0), (-11.79, -34.08, 34.0), (-5.132, -35.69, 34.0), (1.716, -36.02, 34.0), (8.502, -35.04, 34.0), (14.98, -32.8, 34.0), (20.92, -29.37, 34.0), (26.1, -24.88, 34.0), (30.34, -19.5, 34.0), (33.48, -13.4, 34.0), (35.41, -6.825, 34.0), (35.43, 0.0, 35.0), (34.79, 6.705, 35.0), (32.89, 13.17, 35.0), (29.8, 19.15, 35.0), (25.64, 24.45, 35.0), (20.55, 28.86, 35.0), (14.72, 32.23, 35.0), (8.352, 34.43, 35.0), (1.686, 35.39, 35.0), (-5.042, 35.07, 35.0), (-11.59, 33.48, 35.0), (-17.71, 30.68, 35.0), (-23.2, 26.77, 35.0), (-27.85, 21.9, 35.0), (-31.49, 16.23, 35.0), (-33.99, 9.981, 35.0), (-35.27, 3.368, 35.0), (-35.27, -3.368, 35.0), (-33.99, -9.981, 35.0), (-31.49, -16.23, 35.0), (-27.85, -21.9, 35.0), (-23.2, -26.77, 35.0), (-17.71, -30.68, 35.0), (-11.59, -33.48, 35.0), (-5.042, -35.07, 35.0), (1.686, -35.39, 35.0), (8.352, -34.43, 35.0), (14.72, -32.23, 35.0), (20.55, -28.86, 35.0), (25.64, -24.45, 35.0), (29.8, -19.15, 35.0), (32.89, -13.17, 35.0), (34.79, -6.705, 35.0), (34.71, 0.0, 36.0), (34.08, 6.569, 36.0), (32.22, 12.9, 36.0), (29.2, 18.77, 36.0), (25.12, 23.95, 36.0), (20.13, 28.27, 36.0), (14.42, 31.57, 36.0), (8.183, 33.73, 36.0), (1.652, 34.67, 36.0), (-4.94, 34.36, 36.0), (-11.35, 32.8, 36.0), (-17.35, 30.06, 36.0), (-22.73, 26.23, 36.0), (-27.28, 21.46, 36.0), (-30.85, 15.9, 36.0), (-33.3, 9.779, 36.0), (-34.55, 3.299, 36.0), (-34.55, -3.299, 36.0), (-33.3, -9.779, 36.0), (-30.85, -15.9, 36.0), (-27.28, -21.46, 36.0), (-22.73, -26.23, 36.0), (-17.35, -30.06, 36.0), (-11.35, -32.8, 36.0), (-4.94, -34.36, 36.0), (1.652, -34.67, 36.0), (8.183, -33.73, 36.0), (14.42, -31.57, 36.0), (20.13, -28.27, 36.0), (25.12, -23.95, 36.0), (29.2, -18.77, 36.0), (32.22, -12.9, 36.0), (34.08, -6.569, 36.0), (33.92, 0.0, 37.0), (33.3, 6.419, 37.0), (31.49, 12.61, 37.0), (28.53, 18.34, 37.0), (24.55, 23.41, 37.0), (19.67, 27.63, 37.0), (14.09, 30.85, 37.0), (7.996, 32.96, 37.0), (1.614, 33.88, 37.0), (-4.827, 33.57, 37.0), (-11.09, 32.05, 37.0), (-16.96, 29.37, 37.0), (-22.21, 25.63, 37.0), (-26.66, 20.97, 37.0), (-30.15, 15.54, 37.0), (-32.54, 9.556, 37.0), (-33.76, 3.224, 37.0), (-33.76, -3.224, 37.0), (-32.54, -9.556, 37.0), (-30.15, -15.54, 37.0), (-26.66, -20.97, 37.0), (-22.21, -25.63, 37.0), (-16.96, -29.37, 37.0), (-11.09, -32.05, 37.0), (-4.827, -33.57, 37.0), (1.614, -33.88, 37.0), (7.996, -32.96, 37.0), (14.09, -30.85, 37.0), (19.67, -27.63, 37.0), (24.55, -23.41, 37.0), (28.53, -18.34, 37.0), (31.49, -12.61, 37.0), (33.3, -6.419, 37.0), (33.06, 0.0, 38.0), (32.46, 6.257, 38.0), (30.69, 12.29, 38.0), (27.81, 17.87, 38.0), (23.93, 22.81, 38.0), (19.18, 26.93, 38.0), (13.73, 30.07, 38.0), (7.794, 32.13, 38.0), (1.573, 33.02, 38.0), (-4.705, 32.72, 38.0), (-10.81, 31.24, 38.0), (-16.53, 28.63, 38.0), (-21.65, 24.99, 38.0), (-25.99, 20.44, 38.0), (-29.39, 15.15, 38.0), (-31.72, 9.314, 38.0), (-32.91, 3.143, 38.0), (-32.91, -3.143, 38.0), (-31.72, -9.314, 38.0), (-29.39, -15.15, 38.0), (-25.99, -20.44, 38.0), (-21.65, -24.99, 38.0), (-16.53, -28.63, 38.0), (-10.81, -31.24, 38.0), (-4.705, -32.72, 38.0), (1.573, -33.02, 38.0), (7.794, -32.13, 38.0), (13.73, -30.07, 38.0), (19.18, -26.93, 38.0), (23.93, -22.81, 38.0), (27.81, -17.87, 38.0), (30.69, -12.29, 38.0), (32.46, -6.257, 38.0), (32.15, 0.0, 39.0), (31.57, 6.085, 39.0), (29.85, 11.95, 39.0), (27.05, 17.38, 39.0), (23.27, 22.19, 39.0), (18.65, 26.19, 39.0), (13.36, 29.25, 39.0), (7.58, 31.25, 39.0), (1.53, 32.12, 39.0), (-4.576, 31.82, 39.0), (-10.52, 30.38, 39.0), (-16.08, 27.84, 39.0), (-21.06, 24.3, 39.0), (-25.27, 19.88, 39.0), (-28.58, 14.73, 39.0), (-30.85, 9.058, 39.0), (-32.01, 3.056, 39.0), (-32.01, -3.056, 39.0), (-30.85, -9.058, 39.0), (-28.58, -14.73, 39.0), (-25.27, -19.88, 39.0), (-21.06, -24.3, 39.0), (-16.08, -27.84, 39.0), (-10.52, -30.38, 39.0), (-4.576, -31.82, 39.0), (1.53, -32.12, 39.0), (7.58, -31.25, 39.0), (13.36, -29.25, 39.0), (18.65, -26.19, 39.0), (23.27, -22.19, 39.0), (27.05, -17.38, 39.0), (29.85, -11.95, 39.0), (31.57, -6.085, 39.0), (31.2, 0.0, 40.0), (30.64, 5.905, 40.0), (28.97, 11.6, 40.0), (26.25, 16.87, 40.0), (22.58, 21.53, 40.0), (18.1, 25.42, 40.0), (12.96, 28.38, 40.0), (7.356, 30.32, 40.0), (1.485, 31.17, 40.0), (-4.44, 30.88, 40.0), (-10.21, 29.49, 40.0), (-15.6, 27.02, 40.0), (-20.43, 23.58, 40.0), (-24.53, 19.29, 40.0), (-27.73, 14.3, 40.0), (-29.94, 8.79, 40.0), (-31.06, 2.966, 40.0), (-31.06, -2.966, 40.0), (-29.94, -8.79, 40.0), (-27.73, -14.3, 40.0), (-24.53, -19.29, 40.0), (-20.43, -23.58, 40.0), (-15.6, -27.02, 40.0), (-10.21, -29.49, 40.0), (-4.44, -30.88, 40.0), (1.485, -31.17, 40.0), (7.356, -30.32, 40.0), (12.96, -28.38, 40.0), (18.1, -25.42, 40.0), (22.58, -21.53, 40.0), (26.25, -16.87, 40.0), (28.97, -11.6, 40.0), (30.64, -5.905, 40.0), (30.22, 0.0, 41.0), (29.68, 5.72, 41.0), (28.06, 11.23, 41.0), (25.42, 16.34, 41.0), (21.87, 20.86, 41.0), (17.53, 24.62, 41.0), (12.55, 27.49, 41.0), (7.125, 29.37, 41.0), (1.438, 30.19, 41.0), (-4.301, 29.91, 41.0), (-9.885, 28.56, 41.0), (-15.11, 26.17, 41.0), (-19.79, 22.84, 41.0), (-23.76, 18.68, 41.0), (-26.86, 13.85, 41.0), (-29.0, 8.514, 41.0), (-30.08, 2.873, 41.0), (-30.08, -2.873, 41.0), (-29.0, -8.514, 41.0), (-26.86, -13.85, 41.0), (-23.76, -18.68, 41.0), (-19.79, -22.84, 41.0), (-15.11, -26.17, 41.0), (-9.885, -28.56, 41.0), (-4.301, -29.91, 41.0), (1.438, -30.19, 41.0), (7.125, -29.37, 41.0), (12.55, -27.49, 41.0), (17.53, -24.62, 41.0), (21.87, -20.86, 41.0), (25.42, -16.34, 41.0), (28.06, -11.23, 41.0), (29.68, -5.72, 41.0), (29.23, 0.0, 42.0), (28.7, 5.531, 42.0), (27.13, 10.86, 42.0), (24.59, 15.8, 42.0), (21.15, 20.17, 42.0), (16.95, 23.81, 42.0), (12.14, 26.58, 42.0), (6.89, 28.4, 42.0), (1.391, 29.19, 42.0), (-4.159, 28.93, 42.0), (-9.559, 27.62, 42.0), (-14.61, 25.31, 42.0), (-19.14, 22.09, 42.0), (-22.97, 18.07, 42.0), (-25.98, 13.39, 42.0), (-28.04, 8.234, 42.0), (-29.09, 2.778, 42.0), (-29.09, -2.778, 42.0), (-28.04, -8.234, 42.0), (-25.98, -13.39, 42.0), (-22.97, -18.07, 42.0), (-19.14, -22.09, 42.0), (-14.61, -25.31, 42.0), (-9.559, -27.62, 42.0), (-4.159, -28.93, 42.0), (1.391, -29.19, 42.0), (6.89, -28.4, 42.0), (12.14, -26.58, 42.0), (16.95, -23.81, 42.0), (21.15, -20.17, 42.0), (24.59, -15.8, 42.0), (27.13, -10.86, 42.0), (28.7, -5.531, 42.0), (28.23, 0.0, 43.0), (27.72, 5.342, 43.0), (26.2, 10.49, 43.0), (23.75, 15.26, 43.0), (20.43, 19.48, 43.0), (16.37, 22.99, 43.0), (11.73, 25.68, 43.0), (6.655, 27.43, 43.0), (1.343, 28.19, 43.0), (-4.017, 27.94, 43.0), (-9.232, 26.67, 43.0), (-14.11, 24.44, 43.0), (-18.48, 21.33, 43.0), (-22.19, 17.45, 43.0), (-25.09, 12.93, 43.0), (-27.08, 7.952, 43.0), (-28.1, 2.683, 43.0), (-28.1, -2.683, 43.0), (-27.08, -7.952, 43.0), (-25.09, -12.93, 43.0), (-22.19, -17.45, 43.0), (-18.48, -21.33, 43.0), (-14.11, -24.44, 43.0), (-9.232, -26.67, 43.0), (-4.017, -27.94, 43.0), (1.343, -28.19, 43.0), (6.655, -27.43, 43.0), (11.73, -25.68, 43.0), (16.37, -22.99, 43.0), (20.43, -19.48, 43.0), (23.75, -15.26, 43.0), (26.2, -10.49, 43.0), (27.72, -5.342, 43.0), (27.24, 0.0, 44.0), (26.74, 5.154, 44.0), (25.28, 10.12, 44.0), (22.91, 14.72, 44.0), (19.71, 18.79, 44.0), (15.8, 22.19, 44.0), (11.31, 24.77, 44.0), (6.421, 26.47, 44.0), (1.296, 27.2, 44.0), (-3.876, 26.96, 44.0), (-8.908, 25.74, 44.0), (-13.62, 23.59, 44.0), (-17.84, 20.58, 44.0), (-21.41, 16.84, 44.0), (-24.21, 12.48, 44.0), (-26.13, 7.673, 44.0), (-27.11, 2.589, 44.0), (-27.11, -2.589, 44.0), (-26.13, -7.673, 44.0), (-24.21, -12.48, 44.0), (-21.41, -16.84, 44.0), (-17.84, -20.58, 44.0), (-13.62, -23.59, 44.0), (-8.908, -25.74, 44.0), (-3.876, -26.96, 44.0), (1.296, -27.2, 44.0), (6.421, -26.47, 44.0), (11.31, -24.77, 44.0), (15.8, -22.19, 44.0), (19.71, -18.79, 44.0), (22.91, -14.72, 44.0), (25.28, -10.12, 44.0), (26.74, -5.154, 44.0), (26.27, 0.0, 45.0), (25.79, 4.971, 45.0), (24.39, 9.763, 45.0), (22.1, 14.2, 45.0), (19.01, 18.13, 45.0), (15.24, 21.4, 45.0), (10.91, 23.89, 45.0), (6.193, 25.53, 45.0), (1.25, 26.24, 45.0), (-3.738, 26.0, 45.0), (-8.591, 24.82, 45.0), (-13.13, 22.75, 45.0), (-17.2, 19.85, 45.0), (-20.65, 16.24, 45.0), (-23.35, 12.04, 45.0), (-25.2, 7.4, 45.0), (-26.15, 2.497, 45.0), (-26.15, -2.497, 45.0), (-25.2, -7.4, 45.0), (-23.35, -12.04, 45.0), (-20.65, -16.24, 45.0), (-17.2, -19.85, 45.0), (-13.13, -22.75, 45.0), (-8.591, -24.82, 45.0), (-3.738, -26.0, 45.0), (1.25, -26.24, 45.0), (6.193, -25.53, 45.0), (10.91, -23.89, 45.0), (15.24, -21.4, 45.0), (19.01, -18.13, 45.0), (22.1, -14.2, 45.0), (24.39, -9.763, 45.0), (25.79, -4.971, 45.0), (25.33, 0.0, 46.0), (24.88, 4.794, 46.0), (23.52, 9.416, 46.0), (21.31, 13.7, 46.0), (18.34, 17.48, 46.0), (14.7, 20.64, 46.0), (10.52, 23.04, 46.0), (5.973, 24.62, 46.0), (1.205, 25.31, 46.0), (-3.605, 25.08, 46.0), (-8.286, 23.94, 46.0), (-12.67, 21.94, 46.0), (-16.59, 19.15, 46.0), (-19.91, 15.66, 46.0), (-22.52, 11.61, 46.0), (-24.31, 7.137, 46.0), (-25.22, 2.408, 46.0), (-25.22, -2.408, 46.0), (-24.31, -7.137, 46.0), (-22.52, -11.61, 46.0), (-19.91, -15.66, 46.0), (-16.59, -19.15, 46.0), (-12.67, -21.94, 46.0), (-8.286, -23.94, 46.0), (-3.605, -25.08, 46.0), (1.205, -25.31, 46.0), (5.973, -24.62, 46.0), (10.52, -23.04, 46.0), (14.7, -20.64, 46.0), (18.34, -17.48, 46.0), (21.31, -13.7, 46.0), (23.52, -9.416, 46.0), (24.88, -4.794, 46.0), (24.45, 0.0, 47.0), (24.01, 4.627, 47.0), (22.7, 9.086, 47.0), (20.57, 13.22, 47.0), (17.69, 16.87, 47.0), (14.18, 19.91, 47.0), (10.16, 22.24, 47.0), (5.764, 23.76, 47.0), (1.163, 24.42, 47.0), (-3.479, 24.2, 47.0), (-7.996, 23.1, 47.0), (-12.22, 21.17, 47.0), (-16.01, 18.48, 47.0), (-19.22, 15.11, 47.0), (-21.73, 11.2, 47.0), (-23.46, 6.888, 47.0), (-24.34, 2.324, 47.0), (-24.34, -2.324, 47.0), (-23.46, -6.888, 47.0), (-21.73, -11.2, 47.0), (-19.22, -15.11, 47.0), (-16.01, -18.48, 47.0), (-12.22, -21.17, 47.0), (-7.996, -23.1, 47.0), (-3.479, -24.2, 47.0), (1.163, -24.42, 47.0), (5.764, -23.76, 47.0), (10.16, -22.24, 47.0), (14.18, -19.91, 47.0), (17.69, -16.87, 47.0), (20.57, -13.22, 47.0), (22.7, -9.086, 47.0), (24.01, -4.627, 47.0), (23.62, 0.0, 48.0), (23.19, 4.47, 48.0), (21.93, 8.778, 48.0), (19.87, 12.77, 48.0), (17.09, 16.3, 48.0), (13.7, 19.24, 48.0), (9.811, 21.48, 48.0), (5.568, 22.95, 48.0), (1.124, 23.59, 48.0), (-3.361, 23.38, 48.0), (-7.725, 22.32, 48.0), (-11.81, 20.45, 48.0), (-15.47, 17.85, 48.0), (-18.57, 14.6, 48.0), (-20.99, 10.82, 48.0), (-22.66, 6.654, 48.0), (-23.51, 2.245, 48.0), (-23.51, -2.245, 48.0), (-22.66, -6.654, 48.0), (-20.99, -10.82, 48.0), (-18.57, -14.6, 48.0), (-15.47, -17.85, 48.0), (-11.81, -20.45, 48.0), (-7.725, -22.32, 48.0), (-3.361, -23.38, 48.0), (1.124, -23.59, 48.0), (5.568, -22.95, 48.0), (9.811, -21.48, 48.0), (13.7, -19.24, 48.0), (17.09, -16.3, 48.0), (19.87, -12.77, 48.0), (21.93, -8.778, 48.0), (23.19, -4.47, 48.0), (22.86, 0.0, 49.0), (22.45, 4.326, 49.0), (21.22, 8.496, 49.0), (19.23, 12.36, 49.0), (16.54, 15.77, 49.0), (13.26, 18.62, 49.0), (9.496, 20.79, 49.0), (5.389, 22.21, 49.0), (1.088, 22.83, 49.0), (-3.253, 22.63, 49.0), (-7.476, 21.6, 49.0), (-11.43, 19.8, 49.0), (-14.97, 17.28, 49.0), (-17.97, 14.13, 49.0), (-20.32, 10.47, 49.0), (-21.93, 6.44, 49.0), (-22.75, 2.173, 49.0), (-22.75, -2.173, 49.0), (-21.93, -6.44, 49.0), (-20.32, -10.47, 49.0), (-17.97, -14.13, 49.0), (-14.97, -17.28, 49.0), (-11.43, -19.8, 49.0), (-7.476, -21.6, 49.0), (-3.253, -22.63, 49.0), (1.088, -22.83, 49.0), (5.389, -22.21, 49.0), (9.496, -20.79, 49.0), (13.26, -18.62, 49.0), (16.54, -15.77, 49.0), (19.23, -12.36, 49.0), (21.22, -8.496, 49.0), (22.45, -4.326, 49.0), (22.18, 0.0, 50.0), (21.78, 4.197, 50.0), (20.59, 8.242, 50.0), (18.66, 11.99, 50.0), (16.05, 15.3, 50.0), (12.86, 18.06, 50.0), (9.213, 20.17, 50.0), (5.228, 21.55, 50.0), (1.055, 22.15, 50.0), (-3.156, 21.95, 50.0), (-7.253, 20.96, 50.0), (-11.09, 19.21, 50.0), (-14.52, 16.76, 50.0), (-17.43, 13.71, 50.0), (-19.71, 10.16, 50.0), (-21.28, 6.248, 50.0), (-22.08, 2.108, 50.0), (-22.08, -2.108, 50.0), (-21.28, -6.248, 50.0), (-19.71, -10.16, 50.0), (-17.43, -13.71, 50.0), (-14.52, -16.76, 50.0), (-11.09, -19.21, 50.0), (-7.253, -20.96, 50.0), (-3.156, -21.95, 50.0), (1.055, -22.15, 50.0), (5.228, -21.55, 50.0), (9.213, -20.17, 50.0), (12.86, -18.06, 50.0), (16.05, -15.3, 50.0), (18.66, -11.99, 50.0), (20.59, -8.242, 50.0), (21.78, -4.197, 50.0), (21.58, 0.0, 51.0), (21.19, 4.085, 51.0), (20.04, 8.022, 51.0), (18.16, 11.67, 51.0), (15.62, 14.89, 51.0), (12.52, 17.58, 51.0), (8.966, 19.63, 51.0), (5.088, 20.97, 51.0), (1.027, 21.56, 51.0), (-3.072, 21.36, 51.0), (-7.059, 20.4, 51.0), (-10.79, 18.69, 51.0), (-14.13, 16.31, 51.0), (-16.97, 13.34, 51.0), (-19.18, 9.89, 51.0), (-20.71, 6.081, 51.0), (-21.49, 2.052, 51.0), (-21.49, -2.052, 51.0), (-20.71, -6.081, 51.0), (-19.18, -9.89, 51.0), (-16.97, -13.34, 51.0), (-14.13, -16.31, 51.0), (-10.79, -18.69, 51.0), (-7.059, -20.4, 51.0), (-3.072, -21.36, 51.0), (1.027, -21.56, 51.0), (5.088, -20.97, 51.0), (8.966, -19.63, 51.0), (12.52, -17.58, 51.0), (15.62, -14.89, 51.0), (18.16, -11.67, 51.0), (20.04, -8.022, 51.0), (21.19, -4.085, 51.0), (21.08, 0.0, 52.0), (20.7, 3.99, 52.0), (19.57, 7.836, 52.0), (17.74, 11.4, 52.0), (15.26, 14.55, 52.0), (12.23, 17.17, 52.0), (8.759, 19.18, 52.0), (4.971, 20.49, 52.0), (1.003, 21.06, 52.0), (-3.001, 20.87, 52.0), (-6.896, 19.92, 52.0), (-10.54, 18.26, 52.0), (-13.81, 15.93, 52.0), (-16.57, 13.03, 52.0), (-18.74, 9.661, 52.0), (-20.23, 5.94, 52.0), (-20.99, 2.004, 52.0), (-20.99, -2.004, 52.0), (-20.23, -5.94, 52.0), (-18.74, -9.661, 52.0), (-16.57, -13.03, 52.0), (-13.81, -15.93, 52.0), (-10.54, -18.26, 52.0), (-6.896, -19.92, 52.0), (-3.001, -20.87, 52.0), (1.003, -21.06, 52.0), (4.971, -20.49, 52.0), (8.759, -19.18, 52.0), (12.23, -17.17, 52.0), (15.26, -14.55, 52.0), (17.74, -11.4, 52.0), (19.57, -7.836, 52.0), (20.7, -3.99, 52.0)], [], [(0, 1, 34, 33), (1, 2, 35, 34), (2, 3, 36, 35), (3, 4, 37, 36), (4, 5, 38, 37), (5, 6, 39, 38), (6, 7, 40, 39), (7, 8, 41, 40), (8, 9, 42, 41), (9, 10, 43, 42), (10, 11, 44, 43), (11, 12, 45, 44), (12, 13, 46, 45), (13, 14, 47, 46), (14, 15, 48, 47), (15, 16, 49, 48), (16, 17, 50, 49), (17, 18, 51, 50), (18, 19, 52, 51), (19, 20, 53, 52), (20, 21, 54, 53), (21, 22, 55, 54), (22, 23, 56, 55), (23, 24, 57, 56), (24, 25, 58, 57), (25, 26, 59, 58), (26, 27, 60, 59), (27, 28, 61, 60), (28, 29, 62, 61), (29, 30, 63, 62), (30, 31, 64, 63), (31, 32, 65, 64), (32, 0, 33, 65), (33, 34, 67, 66), (34, 35, 68, 67), (35, 36, 69, 68), (36, 37, 70, 69), (37, 38, 71, 70), (38, 39, 72, 71), (39, 40, 73, 72), (40, 41, 74, 73), (41, 42, 75, 74), (42, 43, 76, 75), (43, 44, 77, 76), (44, 45, 78, 77), (45, 46, 79, 78), (46, 47, 80, 79), (47, 48, 81, 80), (48, 49, 82, 81), (49, 50, 83, 82), (50, 51, 84, 83), (51, 52, 85, 84), (52, 53, 86, 85), (53, 54, 87, 86), (54, 55, 88, 87), (55, 56, 89, 88), (56, 57, 90, 89), (57, 58, 91, 90), (58, 59, 92, 91), (59, 60, 93, 92), (60, 61, 94, 93), (61, 62, 95, 94), (62, 63, 96, 95), (63, 64, 97, 96), (64, 65, 98, 97), (65, 33, 66, 98), (66, 67, 100, 99), (67, 68, 101, 100), (68, 69, 102, 101), (69, 70, 103, 102), (70, 71, 104, 103), (71, 72, 105, 104), (72, 73, 106, 105), (73, 74, 107, 106), (74, 75, 108, 107), (75, 76, 109, 108), (76, 77, 110, 109), (77, 78, 111, 110), (78, 79, 112, 111), (79, 80, 113, 112), (80, 81, 114, 113), (81, 82, 115, 114), (82, 83, 116, 115), (83, 84, 117, 116), (84, 85, 118, 117), (85, 86, 119, 118), (86, 87, 120, 119), (87, 88, 121, 120), (88, 89, 122, 121), (89, 90, 123, 122), (90, 91, 124, 123), (91, 92, 125, 124), (92, 93, 126, 125), (93, 94, 127, 126), (94, 95, 128, 127), (95, 96, 129, 128), (96, 97, 130, 129), (97, 98, 131, 130), (98, 66, 99, 131), (99, 100, 133, 132), (100, 101, 134, 133), (101, 102, 135, 134), (102, 103, 136, 135), (103, 104, 137, 136), (104, 105, 138, 137), (105, 106, 139, 138), (106, 107, 140, 139), (107, 108, 141, 140), (108, 109, 142, 141), (109, 110, 143, 142), (110, 111, 144, 143), (111, 112, 145, 144), (112, 113, 146, 145), (113, 114, 147, 146), (114, 115, 148, 147), (115, 116, 149, 148), (116, 117, 150, 149), (117, 118, 151, 150), (118, 119, 152, 151), (119, 120, 153, 152), (120, 121, 154, 153), (121, 122, 155, 154), (122, 123, 156, 155), (123, 124, 157, 156), (124, 125, 158, 157), (125, 126, 159, 158), (126, 127, 160, 159), (127, 128, 161, 160), (128, 129, 162, 161), (129, 130, 163, 162), (130, 131, 164, 163), (131, 99, 132, 164), (132, 133, 166, 165), (133, 134, 167, 166), (134, 135, 168, 167), (135, 136, 169, 168), (136, 137, 170, 169), (137, 138, 171, 170), (138, 139, 172, 171), (139, 140, 173, 172), (140, 141, 174, 173), (141, 142, 175, 174), (142, 143, 176, 175), (143, 144, 177, 176), (144, 145, 178, 177), (145, 146, 179, 178), (146, 147, 180, 179), (147, 148, 181, 180), (148, 149, 182, 181), (149, 150, 183, 182), (150, 151, 184, 183), (151, 152, 185, 184), (152, 153, 186, 185), (153, 154, 187, 186), (154, 155, 188, 187), (155, 156, 189, 188), (156, 157, 190, 189), (157, 158, 191, 190), (158, 159, 192, 191), (159, 160, 193, 192), (160, 161, 194, 193), (161, 162, 195, 194), (162, 163, 196, 195), (163, 164, 197, 196), (164, 132, 165, 197), (165, 166, 199, 198), (166, 167, 200, 199), (167, 168, 201, 200), (168, 169, 202, 201), (169, 170, 203, 202), (170, 171, 204, 203), (171, 172, 205, 204), (172, 173, 206, 205), (173, 174, 207, 206), (174, 175, 208, 207), (175, 176, 209, 208), (176, 177, 210, 209), (177, 178, 211, 210), (178, 179, 212, 211), (179, 180, 213, 212), (180, 181, 214, 213), (181, 182, 215, 214), (182, 183, 216, 215), (183, 184, 217, 216), (184, 185, 218, 217), (185, 186, 219, 218), (186, 187, 220, 219), (187, 188, 221, 220), (188, 189, 222, 221), (189, 190, 223, 222), (190, 191, 224, 223), (191, 192, 225, 224), (192, 193, 226, 225), (193, 194, 227, 226), (194, 195, 228, 227), (195, 196, 229, 228), (196, 197, 230, 229), (197, 165, 198, 230), (198, 199, 232, 231), (199, 200, 233, 232), (200, 201, 234, 233), (201, 202, 235, 234), (202, 203, 236, 235), (203, 204, 237, 236), (204, 205, 238, 237), (205, 206, 239, 238), (206, 207, 240, 239), (207, 208, 241, 240), (208, 209, 242, 241), (209, 210, 243, 242), (210, 211, 244, 243), (211, 212, 245, 244), (212, 213, 246, 245), (213, 214, 247, 246), (214, 215, 248, 247), (215, 216, 249, 248), (216, 217, 250, 249), (217, 218, 251, 250), (218, 219, 252, 251), (219, 220, 253, 252), (220, 221, 254, 253), (221, 222, 255, 254), (222, 223, 256, 255), (223, 224, 257, 256), (224, 225, 258, 257), (225, 226, 259, 258), (226, 227, 260, 259), (227, 228, 261, 260), (228, 229, 262, 261), (229, 230, 263, 262), (230, 198, 231, 263), (231, 232, 265, 264), (232, 233, 266, 265), (233, 234, 267, 266), (234, 235, 268, 267), (235, 236, 269, 268), (236, 237, 270, 269), (237, 238, 271, 270), (238, 239, 272, 271), (239, 240, 273, 272), (240, 241, 274, 273), (241, 242, 275, 274), (242, 243, 276, 275), (243, 244, 277, 276), (244, 245, 278, 277), (245, 246, 279, 278), (246, 247, 280, 279), (247, 248, 281, 280), (248, 249, 282, 281), (249, 250, 283, 282), (250, 251, 284, 283), (251, 252, 285, 284), (252, 253, 286, 285), (253, 254, 287, 286), (254, 255, 288, 287), (255, 256, 289, 288), (256, 257, 290, 289), (257, 258, 291, 290), (258, 259, 292, 291), (259, 260, 293, 292), (260, 261, 294, 293), (261, 262, 295, 294), (262, 263, 296, 295), (263, 231, 264, 296), (264, 265, 298, 297), (265, 266, 299, 298), (266, 267, 300, 299), (267, 268, 301, 300), (268, 269, 302, 301), (269, 270, 303, 302), (270, 271, 304, 303), (271, 272, 305, 304), (272, 273, 306, 305), (273, 274, 307, 306), (274, 275, 308, 307), (275, 276, 309, 308), (276, 277, 310, 309), (277, 278, 311, 310), (278, 279, 312, 311), (279, 280, 313, 312), (280, 281, 314, 313), (281, 282, 315, 314), (282, 283, 316, 315), (283, 284, 317, 316), (284, 285, 318, 317), (285, 286, 319, 318), (286, 287, 320, 319), (287, 288, 321, 320), (288, 289, 322, 321), (289, 290, 323, 322), (290, 291, 324, 323), (291, 292, 325, 324), (292, 293, 326, 325), (293, 294, 327, 326), (294, 295, 328, 327), (295, 296, 329, 328), (296, 264, 297, 329), (297, 298, 331, 330), (298, 299, 332, 331), (299, 300, 333, 332), (300, 301, 334, 333), (301, 302, 335, 334), (302, 303, 336, 335), (303, 304, 337, 336), (304, 305, 338, 337), (305, 306, 339, 338), (306, 307, 340, 339), (307, 308, 341, 340), (308, 309, 342, 341), (309, 310, 343, 342), (310, 311, 344, 343), (311, 312, 345, 344), (312, 313, 346, 345), (313, 314, 347, 346), (314, 315, 348, 347), (315, 316, 349, 348), (316, 317, 350, 349), (317, 318, 351, 350), (318, 319, 352, 351), (319, 320, 353, 352), (320, 321, 354, 353), (321, 322, 355, 354), (322, 323, 356, 355), (323, 324, 357, 356), (324, 325, 358, 357), (325, 326, 359, 358), (326, 327, 360, 359), (327, 328, 361, 360), (328, 329, 362, 361), (329, 297, 330, 362), (330, 331, 364, 363), (331, 332, 365, 364), (332, 333, 366, 365), (333, 334, 367, 366), (334, 335, 368, 367), (335, 336, 369, 368), (336, 337, 370, 369), (337, 338, 371, 370), (338, 339, 372, 371), (339, 340, 373, 372), (340, 341, 374, 373), (341, 342, 375, 374), (342, 343, 376, 375), (343, 344, 377, 376), (344, 345, 378, 377), (345, 346, 379, 378), (346, 347, 380, 379), (347, 348, 381, 380), (348, 349, 382, 381), (349, 350, 383, 382), (350, 351, 384, 383), (351, 352, 385, 384), (352, 353, 386, 385), (353, 354, 387, 386), (354, 355, 388, 387), (355, 356, 389, 388), (356, 357, 390, 389), (357, 358, 391, 390), (358, 359, 392, 391), (359, 360, 393, 392), (360, 361, 394, 393), (361, 362, 395, 394), (362, 330, 363, 395), (363, 364, 397, 396), (364, 365, 398, 397), (365, 366, 399, 398), (366, 367, 400, 399), (367, 368, 401, 400), (368, 369, 402, 401), (369, 370, 403, 402), (370, 371, 404, 403), (371, 372, 405, 404), (372, 373, 406, 405), (373, 374, 407, 406), (374, 375, 408, 407), (375, 376, 409, 408), (376, 377, 410, 409), (377, 378, 411, 410), (378, 379, 412, 411), (379, 380, 413, 412), (380, 381, 414, 413), (381, 382, 415, 414), (382, 383, 416, 415), (383, 384, 417, 416), (384, 385, 418, 417), (385, 386, 419, 418), (386, 387, 420, 419), (387, 388, 421, 420), (388, 389, 422, 421), (389, 390, 423, 422), (390, 391, 424, 423), (391, 392, 425, 424), (392, 393, 426, 425), (393, 394, 427, 426), (394, 395, 428, 427), (395, 363, 396, 428), (396, 397, 430, 429), (397, 398, 431, 430), (398, 399, 432, 431), (399, 400, 433, 432), (400, 401, 434, 433), (401, 402, 435, 434), (402, 403, 436, 435), (403, 404, 437, 436), (404, 405, 438, 437), (405, 406, 439, 438), (406, 407, 440, 439), (407, 408, 441, 440), (408, 409, 442, 441), (409, 410, 443, 442), (410, 411, 444, 443), (411, 412, 445, 444), (412, 413, 446, 445), (413, 414, 447, 446), (414, 415, 448, 447), (415, 416, 449, 448), (416, 417, 450, 449), (417, 418, 451, 450), (418, 419, 452, 451), (419, 420, 453, 452), (420, 421, 454, 453), (421, 422, 455, 454), (422, 423, 456, 455), (423, 424, 457, 456), (424, 425, 458, 457), (425, 426, 459, 458), (426, 427, 460, 459), (427, 428, 461, 460), (428, 396, 429, 461), (429, 430, 463, 462), (430, 431, 464, 463), (431, 432, 465, 464), (432, 433, 466, 465), (433, 434, 467, 466), (434, 435, 468, 467), (435, 436, 469, 468), (436, 437, 470, 469), (437, 438, 471, 470), (438, 439, 472, 471), (439, 440, 473, 472), (440, 441, 474, 473), (441, 442, 475, 474), (442, 443, 476, 475), (443, 444, 477, 476), (444, 445, 478, 477), (445, 446, 479, 478), (446, 447, 480, 479), (447, 448, 481, 480), (448, 449, 482, 481), (449, 450, 483, 482), (450, 451, 484, 483), (451, 452, 485, 484), (452, 453, 486, 485), (453, 454, 487, 486), (454, 455, 488, 487), (455, 456, 489, 488), (456, 457, 490, 489), (457, 458, 491, 490), (458, 459, 492, 491), (459, 460, 493, 492), (460, 461, 494, 493), (461, 429, 462, 494), (462, 463, 496, 495), (463, 464, 497, 496), (464, 465, 498, 497), (465, 466, 499, 498), (466, 467, 500, 499), (467, 468, 501, 500), (468, 469, 502, 501), (469, 470, 503, 502), (470, 471, 504, 503), (471, 472, 505, 504), (472, 473, 506, 505), (473, 474, 507, 506), (474, 475, 508, 507), (475, 476, 509, 508), (476, 477, 510, 509), (477, 478, 511, 510), (478, 479, 512, 511), (479, 480, 513, 512), (480, 481, 514, 513), (481, 482, 515, 514), (482, 483, 516, 515), (483, 484, 517, 516), (484, 485, 518, 517), (485, 486, 519, 518), (486, 487, 520, 519), (487, 488, 521, 520), (488, 489, 522, 521), (489, 490, 523, 522), (490, 491, 524, 523), (491, 492, 525, 524), (492, 493, 526, 525), (493, 494, 527, 526), (494, 462, 495, 527), (495, 496, 529, 528), (496, 497, 530, 529), (497, 498, 531, 530), (498, 499, 532, 531), (499, 500, 533, 532), (500, 501, 534, 533), (501, 502, 535, 534), (502, 503, 536, 535), (503, 504, 537, 536), (504, 505, 538, 537), (505, 506, 539, 538), (506, 507, 540, 539), (507, 508, 541, 540), (508, 509, 542, 541), (509, 510, 543, 542), (510, 511, 544, 543), (511, 512, 545, 544), (512, 513, 546, 545), (513, 514, 547, 546), (514, 515, 548, 547), (515, 516, 549, 548), (516, 517, 550, 549), (517, 518, 551, 550), (518, 519, 552, 551), (519, 520, 553, 552), (520, 521, 554, 553), (521, 522, 555, 554), (522, 523, 556, 555), (523, 524, 557, 556), (524, 525, 558, 557), (525, 526, 559, 558), (526, 527, 560, 559), (527, 495, 528, 560), (528, 529, 562, 561), (529, 530, 563, 562), (530, 531, 564, 563), (531, 532, 565, 564), (532, 533, 566, 565), (533, 534, 567, 566), (534, 535, 568, 567), (535, 536, 569, 568), (536, 537, 570, 569), (537, 538, 571, 570), (538, 539, 572, 571), (539, 540, 573, 572), (540, 541, 574, 573), (541, 542, 575, 574), (542, 543, 576, 575), (543, 544, 577, 576), (544, 545, 578, 577), (545, 546, 579, 578), (546, 547, 580, 579), (547, 548, 581, 580), (548, 549, 582, 581), (549, 550, 583, 582), (550, 551, 584, 583), (551, 552, 585, 584), (552, 553, 586, 585), (553, 554, 587, 586), (554, 555, 588, 587), (555, 556, 589, 588), (556, 557, 590, 589), (557, 558, 591, 590), (558, 559, 592, 591), (559, 560, 593, 592), (560, 528, 561, 593), (561, 562, 595, 594), (562, 563, 596, 595), (563, 564, 597, 596), (564, 565, 598, 597), (565, 566, 599, 598), (566, 567, 600, 599), (567, 568, 601, 600), (568, 569, 602, 601), (569, 570, 603, 602), (570, 571, 604, 603), (571, 572, 605, 604), (572, 573, 606, 605), (573, 574, 607, 606), (574, 575, 608, 607), (575, 576, 609, 608), (576, 577, 610, 609), (577, 578, 611, 610), (578, 579, 612, 611), (579, 580, 613, 612), (580, 581, 614, 613), (581, 582, 615, 614), (582, 583, 616, 615), (583, 584, 617, 616), (584, 585, 618, 617), (585, 586, 619, 618), (586, 587, 620, 619), (587, 588, 621, 620), (588, 589, 622, 621), (589, 590, 623, 622), (590, 591, 624, 623), (591, 592, 625, 624), (592, 593, 626, 625), (593, 561, 594, 626), (594, 595, 628, 627), (595, 596, 629, 628), (596, 597, 630, 629), (597, 598, 631, 630), (598, 599, 632, 631), (599, 600, 633, 632), (600, 601, 634, 633), (601, 602, 635, 634), (602, 603, 636, 635), (603, 604, 637, 636), (604, 605, 638, 637), (605, 606, 639, 638), (606, 607, 640, 639), (607, 608, 641, 640), (608, 609, 642, 641), (609, 610, 643, 642), (610, 611, 644, 643), (611, 612, 645, 644), (612, 613, 646, 645), (613, 614, 647, 646), (614, 615, 648, 647), (615, 616, 649, 648), (616, 617, 650, 649), (617, 618, 651, 650), (618, 619, 652, 651), (619, 620, 653, 652), (620, 621, 654, 653), (621, 622, 655, 654), (622, 623, 656, 655), (623, 624, 657, 656), (624, 625, 658, 657), (625, 626, 659, 658), (626, 594, 627, 659), (627, 628, 661, 660), (628, 629, 662, 661), (629, 630, 663, 662), (630, 631, 664, 663), (631, 632, 665, 664), (632, 633, 666, 665), (633, 634, 667, 666), (634, 635, 668, 667), (635, 636, 669, 668), (636, 637, 670, 669), (637, 638, 671, 670), (638, 639, 672, 671), (639, 640, 673, 672), (640, 641, 674, 673), (641, 642, 675, 674), (642, 643, 676, 675), (643, 644, 677, 676), (644, 645, 678, 677), (645, 646, 679, 678), (646, 647, 680, 679), (647, 648, 681, 680), (648, 649, 682, 681), (649, 650, 683, 682), (650, 651, 684, 683), (651, 652, 685, 684), (652, 653, 686, 685), (653, 654, 687, 686), (654, 655, 688, 687), (655, 656, 689, 688), (656, 657, 690, 689), (657, 658, 691, 690), (658, 659, 692, 691), (659, 627, 660, 692), (660, 661, 694, 693), (661, 662, 695, 694), (662, 663, 696, 695), (663, 664, 697, 696), (664, 665, 698, 697), (665, 666, 699, 698), (666, 667, 700, 699), (667, 668, 701, 700), (668, 669, 702, 701), (669, 670, 703, 702), (670, 671, 704, 703), (671, 672, 705, 704), (672, 673, 706, 705), (673, 674, 707, 706), (674, 675, 708, 707), (675, 676, 709, 708), (676, 677, 710, 709), (677, 678, 711, 710), (678, 679, 712, 711), (679, 680, 713, 712), (680, 681, 714, 713), (681, 682, 715, 714), (682, 683, 716, 715), (683, 684, 717, 716), (684, 685, 718, 717), (685, 686, 719, 718), (686, 687, 720, 719), (687, 688, 721, 720), (688, 689, 722, 721), (689, 690, 723, 722), (690, 691, 724, 723), (691, 692, 725, 724), (692, 660, 693, 725), (693, 694, 727, 726), (694, 695, 728, 727), (695, 696, 729, 728), (696, 697, 730, 729), (697, 698, 731, 730), (698, 699, 732, 731), (699, 700, 733, 732), (700, 701, 734, 733), (701, 702, 735, 734), (702, 703, 736, 735), (703, 704, 737, 736), (704, 705, 738, 737), (705, 706, 739, 738), (706, 707, 740, 739), (707, 708, 741, 740), (708, 709, 742, 741), (709, 710, 743, 742), (710, 711, 744, 743), (711, 712, 745, 744), (712, 713, 746, 745), (713, 714, 747, 746), (714, 715, 748, 747), (715, 716, 749, 748), (716, 717, 750, 749), (717, 718, 751, 750), (718, 719, 752, 751), (719, 720, 753, 752), (720, 721, 754, 753), (721, 722, 755, 754), (722, 723, 756, 755), (723, 724, 757, 756), (724, 725, 758, 757), (725, 693, 726, 758), (726, 727, 760, 759), (727, 728, 761, 760), (728, 729, 762, 761), (729, 730, 763, 762), (730, 731, 764, 763), (731, 732, 765, 764), (732, 733, 766, 765), (733, 734, 767, 766), (734, 735, 768, 767), (735, 736, 769, 768), (736, 737, 770, 769), (737, 738, 771, 770), (738, 739, 772, 771), (739, 740, 773, 772), (740, 741, 774, 773), (741, 742, 775, 774), (742, 743, 776, 775), (743, 744, 777, 776), (744, 745, 778, 777), (745, 746, 779, 778), (746, 747, 780, 779), (747, 748, 781, 780), (748, 749, 782, 781), (749, 750, 783, 782), (750, 751, 784, 783), (751, 752, 785, 784), (752, 753, 786, 785), (753, 754, 787, 786), (754, 755, 788, 787), (755, 756, 789, 788), (756, 757, 790, 789), (757, 758, 791, 790), (758, 726, 759, 791), (759, 760, 793, 792), (760, 761, 794, 793), (761, 762, 795, 794), (762, 763, 796, 795), (763, 764, 797, 796), (764, 765, 798, 797), (765, 766, 799, 798), (766, 767, 800, 799), (767, 768, 801, 800), (768, 769, 802, 801), (769, 770, 803, 802), (770, 771, 804, 803), (771, 772, 805, 804), (772, 773, 806, 805), (773, 774, 807, 806), (774, 775, 808, 807), (775, 776, 809, 808), (776, 777, 810, 809), (777, 778, 811, 810), (778, 779, 812, 811), (779, 780, 813, 812), (780, 781, 814, 813), (781, 782, 815, 814), (782, 783, 816, 815), (783, 784, 817, 816), (784, 785, 818, 817), (785, 786, 819, 818), (786, 787, 820, 819), (787, 788, 821, 820), (788, 789, 822, 821), (789, 790, 823, 822), (790, 791, 824, 823), (791, 759, 792, 824), (792, 793, 826, 825), (793, 794, 827, 826), (794, 795, 828, 827), (795, 796, 829, 828), (796, 797, 830, 829), (797, 798, 831, 830), (798, 799, 832, 831), (799, 800, 833, 832), (800, 801, 834, 833), (801, 802, 835, 834), (802, 803, 836, 835), (803, 804, 837, 836), (804, 805, 838, 837), (805, 806, 839, 838), (806, 807, 840, 839), (807, 808, 841, 840), (808, 809, 842, 841), (809, 810, 843, 842), (810, 811, 844, 843), (811, 812, 845, 844), (812, 813, 846, 845), (813, 814, 847, 846), (814, 815, 848, 847), (815, 816, 849, 848), (816, 817, 850, 849), (817, 818, 851, 850), (818, 819, 852, 851), (819, 820, 853, 852), (820, 821, 854, 853), (821, 822, 855, 854), (822, 823, 856, 855), (823, 824, 857, 856), (824, 792, 825, 857), (825, 826, 859, 858), (826, 827, 860, 859), (827, 828, 861, 860), (828, 829, 862, 861), (829, 830, 863, 862), (830, 831, 864, 863), (831, 832, 865, 864), (832, 833, 866, 865), (833, 834, 867, 866), (834, 835, 868, 867), (835, 836, 869, 868), (836, 837, 870, 869), (837, 838, 871, 870), (838, 839, 872, 871), (839, 840, 873, 872), (840, 841, 874, 873), (841, 842, 875, 874), (842, 843, 876, 875), (843, 844, 877, 876), (844, 845, 878, 877), (845, 846, 879, 878), (846, 847, 880, 879), (847, 848, 881, 880), (848, 849, 882, 881), (849, 850, 883, 882), (850, 851, 884, 883), (851, 852, 885, 884), (852, 853, 886, 885), (853, 854, 887, 886), (854, 855, 888, 887), (855, 856, 889, 888), (856, 857, 890, 889), (857, 825, 858, 890), (858, 859, 892, 891), (859, 860, 893, 892), (860, 861, 894, 893), (861, 862, 895, 894), (862, 863, 896, 895), (863, 864, 897, 896), (864, 865, 898, 897), (865, 866, 899, 898), (866, 867, 900, 899), (867, 868, 901, 900), (868, 869, 902, 901), (869, 870, 903, 902), (870, 871, 904, 903), (871, 872, 905, 904), (872, 873, 906, 905), (873, 874, 907, 906), (874, 875, 908, 907), (875, 876, 909, 908), (876, 877, 910, 909), (877, 878, 911, 910), (878, 879, 912, 911), (879, 880, 913, 912), (880, 881, 914, 913), (881, 882, 915, 914), (882, 883, 916, 915), (883, 884, 917, 916), (884, 885, 918, 917), (885, 886, 919, 918), (886, 887, 920, 919), (887, 888, 921, 920), (888, 889, 922, 921), (889, 890, 923, 922), (890, 858, 891, 923), (891, 892, 925, 924), (892, 893, 926, 925), (893, 894, 927, 926), (894, 895, 928, 927), (895, 896, 929, 928), (896, 897, 930, 929), (897, 898, 931, 930), (898, 899, 932, 931), (899, 900, 933, 932), (900, 901, 934, 933), (901, 902, 935, 934), (902, 903, 936, 935), (903, 904, 937, 936), (904, 905, 938, 937), (905, 906, 939, 938), (906, 907, 940, 939), (907, 908, 941, 940), (908, 909, 942, 941), (909, 910, 943, 942), (910, 911, 944, 943), (911, 912, 945, 944), (912, 913, 946, 945), (913, 914, 947, 946), (914, 915, 948, 947), (915, 916, 949, 948), (916, 917, 950, 949), (917, 918, 951, 950), (918, 919, 952, 951), (919, 920, 953, 952), (920, 921, 954, 953), (921, 922, 955, 954), (922, 923, 956, 955), (923, 891, 924, 956), (924, 925, 958, 957), (925, 926, 959, 958), (926, 927, 960, 959), (927, 928, 961, 960), (928, 929, 962, 961), (929, 930, 963, 962), (930, 931, 964, 963), (931, 932, 965, 964), (932, 933, 966, 965), (933, 934, 967, 966), (934, 935, 968, 967), (935, 936, 969, 968), (936, 937, 970, 969), (937, 938, 971, 970), (938, 939, 972, 971), (939, 940, 973, 972), (940, 941, 974, 973), (941, 942, 975, 974), (942, 943, 976, 975), (943, 944, 977, 976), (944, 945, 978, 977), (945, 946, 979, 978), (946, 947, 980, 979), (947, 948, 981, 980), (948, 949, 982, 981), (949, 950, 983, 982), (950, 951, 984, 983), (951, 952, 985, 984), (952, 953, 986, 985), (953, 954, 987, 986), (954, 955, 988, 987), (955, 956, 989, 988), (956, 924, 957, 989), (957, 958, 991, 990), (958, 959, 992, 991), (959, 960, 993, 992), (960, 961, 994, 993), (961, 962, 995, 994), (962, 963, 996, 995), (963, 964, 997, 996), (964, 965, 998, 997), (965, 966, 999, 998), (966, 967, 1000, 999), (967, 968, 1001, 1000), (968, 969, 1002, 1001), (969, 970, 1003, 1002), (970, 971, 1004, 1003), (971, 972, 1005, 1004), (972, 973, 1006, 1005), (973, 974, 1007, 1006), (974, 975, 1008, 1007), (975, 976, 1009, 1008), (976, 977, 1010, 1009), (977, 978, 1011, 1010), (978, 979, 1012, 1011), (979, 980, 1013, 1012), (980, 981, 1014, 1013), (981, 982, 1015, 1014), (982, 983, 1016, 1015), (983, 984, 1017, 1016), (984, 985, 1018, 1017), (985, 986, 1019, 1018), (986, 987, 1020, 1019), (987, 988, 1021, 1020), (988, 989, 1022, 1021), (989, 957, 990, 1022), (990, 991, 1024, 1023), (991, 992, 1025, 1024), (992, 993, 1026, 1025), (993, 994, 1027, 1026), (994, 995, 1028, 1027), (995, 996, 1029, 1028), (996, 997, 1030, 1029), (997, 998, 1031, 1030), (998, 999, 1032, 1031), (999, 1000, 1033, 1032), (1000, 1001, 1034, 1033), (1001, 1002, 1035, 1034), (1002, 1003, 1036, 1035), (1003, 1004, 1037, 1036), (1004, 1005, 1038, 1037), (1005, 1006, 1039, 1038), (1006, 1007, 1040, 1039), (1007, 1008, 1041, 1040), (1008, 1009, 1042, 1041), (1009, 1010, 1043, 1042), (1010, 1011, 1044, 1043), (1011, 1012, 1045, 1044), (1012, 1013, 1046, 1045), (1013, 1014, 1047, 1046), (1014, 1015, 1048, 1047), (1015, 1016, 1049, 1048), (1016, 1017, 1050, 1049), (1017, 1018, 1051, 1050), (1018, 1019, 1052, 1051), (1019, 1020, 1053, 1052), (1020, 1021, 1054, 1053), (1021, 1022, 1055, 1054), (1022, 990, 1023, 1055), (1023, 1024, 1057, 1056), (1024, 1025, 1058, 1057), (1025, 1026, 1059, 1058), (1026, 1027, 1060, 1059), (1027, 1028, 1061, 1060), (1028, 1029, 1062, 1061), (1029, 1030, 1063, 1062), (1030, 1031, 1064, 1063), (1031, 1032, 1065, 1064), (1032, 1033, 1066, 1065), (1033, 1034, 1067, 1066), (1034, 1035, 1068, 1067), (1035, 1036, 1069, 1068), (1036, 1037, 1070, 1069), (1037, 1038, 1071, 1070), (1038, 1039, 1072, 1071), (1039, 1040, 1073, 1072), (1040, 1041, 1074, 1073), (1041, 1042, 1075, 1074), (1042, 1043, 1076, 1075), (1043, 1044, 1077, 1076), (1044, 1045, 1078, 1077), (1045, 1046, 1079, 1078), (1046, 1047, 1080, 1079), (1047, 1048, 1081, 1080), (1048, 1049, 1082, 1081), (1049, 1050, 1083, 1082), (1050, 1051, 1084, 1083), (1051, 1052, 1085, 1084), (1052, 1053, 1086, 1085), (1053, 1054, 1087, 1086), (1054, 1055, 1088, 1087), (1055, 1023, 1056, 1088), (1056, 1057, 1090, 1089), (1057, 1058, 1091, 1090), (1058, 1059, 1092, 1091), (1059, 1060, 1093, 1092), (1060, 1061, 1094, 1093), (1061, 1062, 1095, 1094), (1062, 1063, 1096, 1095), (1063, 1064, 1097, 1096), (1064, 1065, 1098, 1097), (1065, 1066, 1099, 1098), (1066, 1067, 1100, 1099), (1067, 1068, 1101, 1100), (1068, 1069, 1102, 1101), (1069, 1070, 1103, 1102), (1070, 1071, 1104, 1103), (1071, 1072, 1105, 1104), (1072, 1073, 1106, 1105), (1073, 1074, 1107, 1106), (1074, 1075, 1108, 1107), (1075, 1076, 1109, 1108), (1076, 1077, 1110, 1109), (1077, 1078, 1111, 1110), (1078, 1079, 1112, 1111), (1079, 1080, 1113, 1112), (1080, 1081, 1114, 1113), (1081, 1082, 1115, 1114), (1082, 1083, 1116, 1115), (1083, 1084, 1117, 1116), (1084, 1085, 1118, 1117), (1085, 1086, 1119, 1118), (1086, 1087, 1120, 1119), (1087, 1088, 1121, 1120), (1088, 1056, 1089, 1121), (1089, 1090, 1123, 1122), (1090, 1091, 1124, 1123), (1091, 1092, 1125, 1124), (1092, 1093, 1126, 1125), (1093, 1094, 1127, 1126), (1094, 1095, 1128, 1127), (1095, 1096, 1129, 1128), (1096, 1097, 1130, 1129), (1097, 1098, 1131, 1130), (1098, 1099, 1132, 1131), (1099, 1100, 1133, 1132), (1100, 1101, 1134, 1133), (1101, 1102, 1135, 1134), (1102, 1103, 1136, 1135), (1103, 1104, 1137, 1136), (1104, 1105, 1138, 1137), (1105, 1106, 1139, 1138), (1106, 1107, 1140, 1139), (1107, 1108, 1141, 1140), (1108, 1109, 1142, 1141), (1109, 1110, 1143, 1142), (1110, 1111, 1144, 1143), (1111, 1112, 1145, 1144), (1112, 1113, 1146, 1145), (1113, 1114, 1147, 1146), (1114, 1115, 1148, 1147), (1115, 1116, 1149, 1148), (1116, 1117, 1150, 1149), (1117, 1118, 1151, 1150), (1118, 1119, 1152, 1151), (1119, 1120, 1153, 1152), (1120, 1121, 1154, 1153), (1121, 1089, 1122, 1154), (1122, 1123, 1156, 1155), (1123, 1124, 1157, 1156), (1124, 1125, 1158, 1157), (1125, 1126, 1159, 1158), (1126, 1127, 1160, 1159), (1127, 1128, 1161, 1160), (1128, 1129, 1162, 1161), (1129, 1130, 1163, 1162), (1130, 1131, 1164, 1163), (1131, 1132, 1165, 1164), (1132, 1133, 1166, 1165), (1133, 1134, 1167, 1166), (1134, 1135, 1168, 1167), (1135, 1136, 1169, 1168), (1136, 1137, 1170, 1169), (1137, 1138, 1171, 1170), (1138, 1139, 1172, 1171), (1139, 1140, 1173, 1172), (1140, 1141, 1174, 1173), (1141, 1142, 1175, 1174), (1142, 1143, 1176, 1175), (1143, 1144, 1177, 1176), (1144, 1145, 1178, 1177), (1145, 1146, 1179, 1178), (1146, 1147, 1180, 1179), (1147, 1148, 1181, 1180), (1148, 1149, 1182, 1181), (1149, 1150, 1183, 1182), (1150, 1151, 1184, 1183), (1151, 1152, 1185, 1184), (1152, 1153, 1186, 1185), (1153, 1154, 1187, 1186), (1154, 1122, 1155, 1187), (1155, 1156, 1189, 1188), (1156, 1157, 1190, 1189), (1157, 1158, 1191, 1190), (1158, 1159, 1192, 1191), (1159, 1160, 1193, 1192), (1160, 1161, 1194, 1193), (1161, 1162, 1195, 1194), (1162, 1163, 1196, 1195), (1163, 1164, 1197, 1196), (1164, 1165, 1198, 1197), (1165, 1166, 1199, 1198), (1166, 1167, 1200, 1199), (1167, 1168, 1201, 1200), (1168, 1169, 1202, 1201), (1169, 1170, 1203, 1202), (1170, 1171, 1204, 1203), (1171, 1172, 1205, 1204), (1172, 1173, 1206, 1205), (1173, 1174, 1207, 1206), (1174, 1175, 1208, 1207), (1175, 1176, 1209, 1208), (1176, 1177, 1210, 1209), (1177, 1178, 1211, 1210), (1178, 1179, 1212, 1211), (1179, 1180, 1213, 1212), (1180, 1181, 1214, 1213), (1181, 1182, 1215, 1214), (1182, 1183, 1216, 1215), (1183, 1184, 1217, 1216), (1184, 1185, 1218, 1217), (1185, 1186, 1219, 1218), (1186, 1187, 1220, 1219), (1187, 1155, 1188, 1220), (1188, 1189, 1222, 1221), (1189, 1190, 1223, 1222), (1190, 1191, 1224, 1223), (1191, 1192, 1225, 1224), (1192, 1193, 1226, 1225), (1193, 1194, 1227, 1226), (1194, 1195, 1228, 1227), (1195, 1196, 1229, 1228), (1196, 1197, 1230, 1229), (1197, 1198, 1231, 1230), (1198, 1199, 1232, 1231), (1199, 1200, 1233, 1232), (1200, 1201, 1234, 1233), (1201, 1202, 1235, 1234), (1202, 1203, 1236, 1235), (1203, 1204, 1237, 1236), (1204, 1205, 1238, 1237), (1205, 1206, 1239, 1238), (1206, 1207, 1240, 1239), (1207, 1208, 1241, 1240), (1208, 1209, 1242, 1241), (1209, 1210, 1243, 1242), (1210, 1211, 1244, 1243), (1211, 1212, 1245, 1244), (1212, 1213, 1246, 1245), (1213, 1214, 1247, 1246), (1214, 1215, 1248, 1247), (1215, 1216, 1249, 1248), (1216, 1217, 1250, 1249), (1217, 1218, 1251, 1250), (1218, 1219, 1252, 1251), (1219, 1220, 1253, 1252), (1220, 1188, 1221, 1253), (1221, 1222, 1255, 1254), (1222, 1223, 1256, 1255), (1223, 1224, 1257, 1256), (1224, 1225, 1258, 1257), (1225, 1226, 1259, 1258), (1226, 1227, 1260, 1259), (1227, 1228, 1261, 1260), (1228, 1229, 1262, 1261), (1229, 1230, 1263, 1262), (1230, 1231, 1264, 1263), (1231, 1232, 1265, 1264), (1232, 1233, 1266, 1265), (1233, 1234, 1267, 1266), (1234, 1235, 1268, 1267), (1235, 1236, 1269, 1268), (1236, 1237, 1270, 1269), (1237, 1238, 1271, 1270), (1238, 1239, 1272, 1271), (1239, 1240, 1273, 1272), (1240, 1241, 1274, 1273), (1241, 1242, 1275, 1274), (1242, 1243, 1276, 1275), (1243, 1244, 1277, 1276), (1244, 1245, 1278, 1277), (1245, 1246, 1279, 1278), (1246, 1247, 1280, 1279), (1247, 1248, 1281, 1280), (1248, 1249, 1282, 1281), (1249, 1250, 1283, 1282), (1250, 1251, 1284, 1283), (1251, 1252, 1285, 1284), (1252, 1253, 1286, 1285), (1253, 1221, 1254, 1286), (1254, 1255, 1288, 1287), (1255, 1256, 1289, 1288), (1256, 1257, 1290, 1289), (1257, 1258, 1291, 1290), (1258, 1259, 1292, 1291), (1259, 1260, 1293, 1292), (1260, 1261, 1294, 1293), (1261, 1262, 1295, 1294), (1262, 1263, 1296, 1295), (1263, 1264, 1297, 1296), (1264, 1265, 1298, 1297), (1265, 1266, 1299, 1298), (1266, 1267, 1300, 1299), (1267, 1268, 1301, 1300), (1268, 1269, 1302, 1301), (1269, 1270, 1303, 1302), (1270, 1271, 1304, 1303), (1271, 1272, 1305, 1304), (1272, 1273, 1306, 1305), (1273, 1274, 1307, 1306), (1274, 1275, 1308, 1307), (1275, 1276, 1309, 1308), (1276, 1277, 1310, 1309), (1277, 1278, 1311, 1310), (1278, 1279, 1312, 1311), (1279, 1280, 1313, 1312), (1280, 1281, 1314, 1313), (1281, 1282, 1315, 1314), (1282, 1283, 1316, 1315), (1283, 1284, 1317, 1316), (1284, 1285, 1318, 1317), (1285, 1286, 1319, 1318), (1286, 1254, 1287, 1319), (1287, 1288, 1321, 1320), (1288, 1289, 1322, 1321), (1289, 1290, 1323, 1322), (1290, 1291, 1324, 1323), (1291, 1292, 1325, 1324), (1292, 1293, 1326, 1325), (1293, 1294, 1327, 1326), (1294, 1295, 1328, 1327), (1295, 1296, 1329, 1328), (1296, 1297, 1330, 1329), (1297, 1298, 1331, 1330), (1298, 1299, 1332, 1331), (1299, 1300, 1333, 1332), (1300, 1301, 1334, 1333), (1301, 1302, 1335, 1334), (1302, 1303, 1336, 1335), (1303, 1304, 1337, 1336), (1304, 1305, 1338, 1337), (1305, 1306, 1339, 1338), (1306, 1307, 1340, 1339), (1307, 1308, 1341, 1340), (1308, 1309, 1342, 1341), (1309, 1310, 1343, 1342), (1310, 1311, 1344, 1343), (1311, 1312, 1345, 1344), (1312, 1313, 1346, 1345), (1313, 1314, 1347, 1346), (1314, 1315, 1348, 1347), (1315, 1316, 1349, 1348), (1316, 1317, 1350, 1349), (1317, 1318, 1351, 1350), (1318, 1319, 1352, 1351), (1319, 1287, 1320, 1352), (1320, 1321, 1354, 1353), (1321, 1322, 1355, 1354), (1322, 1323, 1356, 1355), (1323, 1324, 1357, 1356), (1324, 1325, 1358, 1357), (1325, 1326, 1359, 1358), (1326, 1327, 1360, 1359), (1327, 1328, 1361, 1360), (1328, 1329, 1362, 1361), (1329, 1330, 1363, 1362), (1330, 1331, 1364, 1363), (1331, 1332, 1365, 1364), (1332, 1333, 1366, 1365), (1333, 1334, 1367, 1366), (1334, 1335, 1368, 1367), (1335, 1336, 1369, 1368), (1336, 1337, 1370, 1369), (1337, 1338, 1371, 1370), (1338, 1339, 1372, 1371), (1339, 1340, 1373, 1372), (1340, 1341, 1374, 1373), (1341, 1342, 1375, 1374), (1342, 1343, 1376, 1375), (1343, 1344, 1377, 1376), (1344, 1345, 1378, 1377), (1345, 1346, 1379, 1378), (1346, 1347, 1380, 1379), (1347, 1348, 1381, 1380), (1348, 1349, 1382, 1381), (1349, 1350, 1383, 1382), (1350, 1351, 1384, 1383), (1351, 1352, 1385, 1384), (1352, 1320, 1353, 1385), (1353, 1354, 1387, 1386), (1354, 1355, 1388, 1387), (1355, 1356, 1389, 1388), (1356, 1357, 1390, 1389), (1357, 1358, 1391, 1390), (1358, 1359, 1392, 1391), (1359, 1360, 1393, 1392), (1360, 1361, 1394, 1393), (1361, 1362, 1395, 1394), (1362, 1363, 1396, 1395), (1363, 1364, 1397, 1396), (1364, 1365, 1398, 1397), (1365, 1366, 1399, 1398), (1366, 1367, 1400, 1399), (1367, 1368, 1401, 1400), (1368, 1369, 1402, 1401), (1369, 1370, 1403, 1402), (1370, 1371, 1404, 1403), (1371, 1372, 1405, 1404), (1372, 1373, 1406, 1405), (1373, 1374, 1407, 1406), (1374, 1375, 1408, 1407), (1375, 1376, 1409, 1408), (1376, 1377, 1410, 1409), (1377, 1378, 1411, 1410), (1378, 1379, 1412, 1411), (1379, 1380, 1413, 1412), (1380, 1381, 1414, 1413), (1381, 1382, 1415, 1414), (1382, 1383, 1416, 1415), (1383, 1384, 1417, 1416), (1384, 1385, 1418, 1417), (1385, 1353, 1386, 1418), (1386, 1387, 1420, 1419), (1387, 1388, 1421, 1420), (1388, 1389, 1422, 1421), (1389, 1390, 1423, 1422), (1390, 1391, 1424, 1423), (1391, 1392, 1425, 1424), (1392, 1393, 1426, 1425), (1393, 1394, 1427, 1426), (1394, 1395, 1428, 1427), (1395, 1396, 1429, 1428), (1396, 1397, 1430, 1429), (1397, 1398, 1431, 1430), (1398, 1399, 1432, 1431), (1399, 1400, 1433, 1432), (1400, 1401, 1434, 1433), (1401, 1402, 1435, 1434), (1402, 1403, 1436, 1435), (1403, 1404, 1437, 1436), (1404, 1405, 1438, 1437), (1405, 1406, 1439, 1438), (1406, 1407, 1440, 1439), (1407, 1408, 1441, 1440), (1408, 1409, 1442, 1441), (1409, 1410, 1443, 1442), (1410, 1411, 1444, 1443), (1411, 1412, 1445, 1444), (1412, 1413, 1446, 1445), (1413, 1414, 1447, 1446), (1414, 1415, 1448, 1447), (1415, 1416, 1449, 1448), (1416, 1417, 1450, 1449), (1417, 1418, 1451, 1450), (1418, 1386, 1419, 1451), (1419, 1420, 1453, 1452), (1420, 1421, 1454, 1453), (1421, 1422, 1455, 1454), (1422, 1423, 1456, 1455), (1423, 1424, 1457, 1456), (1424, 1425, 1458, 1457), (1425, 1426, 1459, 1458), (1426, 1427, 1460, 1459), (1427, 1428, 1461, 1460), (1428, 1429, 1462, 1461), (1429, 1430, 1463, 1462), (1430, 1431, 1464, 1463), (1431, 1432, 1465, 1464), (1432, 1433, 1466, 1465), (1433, 1434, 1467, 1466), (1434, 1435, 1468, 1467), (1435, 1436, 1469, 1468), (1436, 1437, 1470, 1469), (1437, 1438, 1471, 1470), (1438, 1439, 1472, 1471), (1439, 1440, 1473, 1472), (1440, 1441, 1474, 1473), (1441, 1442, 1475, 1474), (1442, 1443, 1476, 1475), (1443, 1444, 1477, 1476), (1444, 1445, 1478, 1477), (1445, 1446, 1479, 1478), (1446, 1447, 1480, 1479), (1447, 1448, 1481, 1480), (1448, 1449, 1482, 1481), (1449, 1450, 1483, 1482), (1450, 1451, 1484, 1483), (1451, 1419, 1452, 1484), (1452, 1453, 1486, 1485), (1453, 1454, 1487, 1486), (1454, 1455, 1488, 1487), (1455, 1456, 1489, 1488), (1456, 1457, 1490, 1489), (1457, 1458, 1491, 1490), (1458, 1459, 1492, 1491), (1459, 1460, 1493, 1492), (1460, 1461, 1494, 1493), (1461, 1462, 1495, 1494), (1462, 1463, 1496, 1495), (1463, 1464, 1497, 1496), (1464, 1465, 1498, 1497), (1465, 1466, 1499, 1498), (1466, 1467, 1500, 1499), (1467, 1468, 1501, 1500), (1468, 1469, 1502, 1501), (1469, 1470, 1503, 1502), (1470, 1471, 1504, 1503), (1471, 1472, 1505, 1504), (1472, 1473, 1506, 1505), (1473, 1474, 1507, 1506), (1474, 1475, 1508, 1507), (1475, 1476, 1509, 1508), (1476, 1477, 1510, 1509), (1477, 1478, 1511, 1510), (1478, 1479, 1512, 1511), (1479, 1480, 1513, 1512), (1480, 1481, 1514, 1513), (1481, 1482, 1515, 1514), (1482, 1483, 1516, 1515), (1483, 1484, 1517, 1516), (1484, 1452, 1485, 1517), (1485, 1486, 1519, 1518), (1486, 1487, 1520, 1519), (1487, 1488, 1521, 1520), (1488, 1489, 1522, 1521), (1489, 1490, 1523, 1522), (1490, 1491, 1524, 1523), (1491, 1492, 1525, 1524), (1492, 1493, 1526, 1525), (1493, 1494, 1527, 1526), (1494, 1495, 1528, 1527), (1495, 1496, 1529, 1528), (1496, 1497, 1530, 1529), (1497, 1498, 1531, 1530), (1498, 1499, 1532, 1531), (1499, 1500, 1533, 1532), (1500, 1501, 1534, 1533), (1501, 1502, 1535, 1534), (1502, 1503, 1536, 1535), (1503, 1504, 1537, 1536), (1504, 1505, 1538, 1537), (1505, 1506, 1539, 1538), (1506, 1507, 1540, 1539), (1507, 1508, 1541, 1540), (1508, 1509, 1542, 1541), (1509, 1510, 1543, 1542), (1510, 1511, 1544, 1543), (1511, 1512, 1545, 1544), (1512, 1513, 1546, 1545), (1513, 1514, 1547, 1546), (1514, 1515, 1548, 1547), (1515, 1516, 1549, 1548), (1516, 1517, 1550, 1549), (1517, 1485, 1518, 1550), (1518, 1519, 1552, 1551), (1519, 1520, 1553, 1552), (1520, 1521, 1554, 1553), (1521, 1522, 1555, 1554), (1522, 1523, 1556, 1555), (1523, 1524, 1557, 1556), (1524, 1525, 1558, 1557), (1525, 1526, 1559, 1558), (1526, 1527, 1560, 1559), (1527, 1528, 1561, 1560), (1528, 1529, 1562, 1561), (1529, 1530, 1563, 1562), (1530, 1531, 1564, 1563), (1531, 1532, 1565, 1564), (1532, 1533, 1566, 1565), (1533, 1534, 1567, 1566), (1534, 1535, 1568, 1567), (1535, 1536, 1569, 1568), (1536, 1537, 1570, 1569), (1537, 1538, 1571, 1570), (1538, 1539, 1572, 1571), (1539, 1540, 1573, 1572), (1540, 1541, 1574, 1573), (1541, 1542, 1575, 1574), (1542, 1543, 1576, 1575), (1543, 1544, 1577, 1576), (1544, 1545, 1578, 1577), (1545, 1546, 1579, 1578), (1546, 1547, 1580, 1579), (1547, 1548, 1581, 1580), (1548, 1549, 1582, 1581), (1549, 1550, 1583, 1582), (1550, 1518, 1551, 1583), (1551, 1552, 1585, 1584), (1552, 1553, 1586, 1585), (1553, 1554, 1587, 1586), (1554, 1555, 1588, 1587), (1555, 1556, 1589, 1588), (1556, 1557, 1590, 1589), (1557, 1558, 1591, 1590), (1558, 1559, 1592, 1591), (1559, 1560, 1593, 1592), (1560, 1561, 1594, 1593), (1561, 1562, 1595, 1594), (1562, 1563, 1596, 1595), (1563, 1564, 1597, 1596), (1564, 1565, 1598, 1597), (1565, 1566, 1599, 1598), (1566, 1567, 1600, 1599), (1567, 1568, 1601, 1600), (1568, 1569, 1602, 1601), (1569, 1570, 1603, 1602), (1570, 1571, 1604, 1603), (1571, 1572, 1605, 1604), (1572, 1573, 1606, 1605), (1573, 1574, 1607, 1606), (1574, 1575, 1608, 1607), (1575, 1576, 1609, 1608), (1576, 1577, 1610, 1609), (1577, 1578, 1611, 1610), (1578, 1579, 1612, 1611), (1579, 1580, 1613, 1612), (1580, 1581, 1614, 1613), (1581, 1582, 1615, 1614), (1582, 1583, 1616, 1615), (1583, 1551, 1584, 1616), (1584, 1585, 1618, 1617), (1585, 1586, 1619, 1618), (1586, 1587, 1620, 1619), (1587, 1588, 1621, 1620), (1588, 1589, 1622, 1621), (1589, 1590, 1623, 1622), (1590, 1591, 1624, 1623), (1591, 1592, 1625, 1624), (1592, 1593, 1626, 1625), (1593, 1594, 1627, 1626), (1594, 1595, 1628, 1627), (1595, 1596, 1629, 1628), (1596, 1597, 1630, 1629), (1597, 1598, 1631, 1630), (1598, 1599, 1632, 1631), (1599, 1600, 1633, 1632), (1600, 1601, 1634, 1633), (1601, 1602, 1635, 1634), (1602, 1603, 1636, 1635), (1603, 1604, 1637, 1636), (1604, 1605, 1638, 1637), (1605, 1606, 1639, 1638), (1606, 1607, 1640, 1639), (1607, 1608, 1641, 1640), (1608, 1609, 1642, 1641), (1609, 1610, 1643, 1642), (1610, 1611, 1644, 1643), (1611, 1612, 1645, 1644), (1612, 1613, 1646, 1645), (1613, 1614, 1647, 1646), (1614, 1615, 1648, 1647), (1615, 1616, 1649, 1648), (1616, 1584, 1617, 1649), (1617, 1618, 1651, 1650), (1618, 1619, 1652, 1651), (1619, 1620, 1653, 1652), (1620, 1621, 1654, 1653), (1621, 1622, 1655, 1654), (1622, 1623, 1656, 1655), (1623, 1624, 1657, 1656), (1624, 1625, 1658, 1657), (1625, 1626, 1659, 1658), (1626, 1627, 1660, 1659), (1627, 1628, 1661, 1660), (1628, 1629, 1662, 1661), (1629, 1630, 1663, 1662), (1630, 1631, 1664, 1663), (1631, 1632, 1665, 1664), (1632, 1633, 1666, 1665), (1633, 1634, 1667, 1666), (1634, 1635, 1668, 1667), (1635, 1636, 1669, 1668), (1636, 1637, 1670, 1669), (1637, 1638, 1671, 1670), (1638, 1639, 1672, 1671), (1639, 1640, 1673, 1672), (1640, 1641, 1674, 1673), (1641, 1642, 1675, 1674), (1642, 1643, 1676, 1675), (1643, 1644, 1677, 1676), (1644, 1645, 1678, 1677), (1645, 1646, 1679, 1678), (1646, 1647, 1680, 1679), (1647, 1648, 1681, 1680), (1648, 1649, 1682, 1681), (1649, 1617, 1650, 1682), (1650, 1651, 1684, 1683), (1651, 1652, 1685, 1684), (1652, 1653, 1686, 1685), (1653, 1654, 1687, 1686), (1654, 1655, 1688, 1687), (1655, 1656, 1689, 1688), (1656, 1657, 1690, 1689), (1657, 1658, 1691, 1690), (1658, 1659, 1692, 1691), (1659, 1660, 1693, 1692), (1660, 1661, 1694, 1693), (1661, 1662, 1695, 1694), (1662, 1663, 1696, 1695), (1663, 1664, 1697, 1696), (1664, 1665, 1698, 1697), (1665, 1666, 1699, 1698), (1666, 1667, 1700, 1699), (1667, 1668, 1701, 1700), (1668, 1669, 1702, 1701), (1669, 1670, 1703, 1702), (1670, 1671, 1704, 1703), (1671, 1672, 1705, 1704), (1672, 1673, 1706, 1705), (1673, 1674, 1707, 1706), (1674, 1675, 1708, 1707), (1675, 1676, 1709, 1708), (1676, 1677, 1710, 1709), (1677, 1678, 1711, 1710), (1678, 1679, 1712, 1711), (1679, 1680, 1713, 1712), (1680, 1681, 1714, 1713), (1681, 1682, 1715, 1714), (1682, 1650, 1683, 1715), (1683, 1684, 1717, 1716), (1684, 1685, 1718, 1717), (1685, 1686, 1719, 1718), (1686, 1687, 1720, 1719), (1687, 1688, 1721, 1720), (1688, 1689, 1722, 1721), (1689, 1690, 1723, 1722), (1690, 1691, 1724, 1723), (1691, 1692, 1725, 1724), (1692, 1693, 1726, 1725), (1693, 1694, 1727, 1726), (1694, 1695, 1728, 1727), (1695, 1696, 1729, 1728), (1696, 1697, 1730, 1729), (1697, 1698, 1731, 1730), (1698, 1699, 1732, 1731), (1699, 1700, 1733, 1732), (1700, 1701, 1734, 1733), (1701, 1702, 1735, 1734), (1702, 1703, 1736, 1735), (1703, 1704, 1737, 1736), (1704, 1705, 1738, 1737), (1705, 1706, 1739, 1738), (1706, 1707, 1740, 1739), (1707, 1708, 1741, 1740), (1708, 1709, 1742, 1741), (1709, 1710, 1743, 1742), (1710, 1711, 1744, 1743), (1711, 1712, 1745, 1744), (1712, 1713, 1746, 1745), (1713, 1714, 1747, 1746), (1714, 1715, 1748, 1747), (1715, 1683, 1716, 1748), (0, 1, 2, 3, 4, 5, 6, 7, 8, 9, 10, 11, 12, 13, 14, 15, 16, 17, 18, 19, 20, 21, 22, 23, 24, 25, 26, 27, 28, 29, 30, 31, 32)])
me_vessel.polygons.foreach_set('use_smooth', [True] * 1717)
me_vessel.materials.append(mat_glass)
me_vessel.use_remesh_fix_poles = True
me_vessel.use_remesh_preserve_attributes = False
me_vessel.use_mirror_vertex_groups = False
me_vessel.update()
me_ground = bpy.data.meshes.new('Ground')
me_ground.from_pydata([(-1.0, -1.0, 0.0), (1.0, -1.0, 0.0), (-1.0, 1.0, 0.0), (1.0, 1.0, 0.0)], [], [(0, 1, 3, 2)])
_uv = me_ground.uv_layers.new(name='UVMap')
_uv.uv.foreach_set('vector', [0.0, 0.0, 1.0, 0.0, 1.0, 1.0, 0.0, 1.0])
me_ground.materials.append(mat_pbrmaterial)
me_ground.use_remesh_fix_poles = True
me_ground.use_remesh_preserve_attributes = False
me_ground.use_mirror_vertex_groups = False
me_ground.update()

# ---- objects
ob_vessel = bpy.data.objects.new('Vessel', me_vessel)
ob_ground = bpy.data.objects.new('Ground', me_ground)
ob_camera = bpy.data.objects.new('Camera', cam_camera_006)

# ---- transforms, parenting, visibility, modifiers, constraints
ob_vessel.location = (0.0, 0.0, 0.0)
ob_vessel.lineart.crease_threshold = 0.0
_m = ob_vessel.modifiers.new('Subdivision', 'SUBSURF')
_m.uv_smooth = 'PRESERVE_CORNERS'
_m.render_levels = 3
_m = ob_vessel.modifiers.new('Solidify', 'SOLIDIFY')
_m.thickness = 3.774
ob_ground.location = (0.0, 0.0, -1.0)
ob_ground.rotation_euler = (0.0, 0.0, 0.4872)
ob_ground.scale = (93.6, 78.84, 1.0)
ob_ground.lineart.crease_threshold = 0.0
ob_camera.location = (113.0, 149.0, 128.0)
ob_camera.rotation_euler = (1.03, 0.0, 2.493)
ob_camera.lineart.crease_threshold = 0.0

# ---- collection membership
scene.collection.objects.link(ob_vessel)
scene.collection.objects.link(ob_ground)
scene.collection.objects.link(ob_camera)

# ---- scene / render settings (as saved in the file)
scene.camera = ob_camera
scene.frame_start = 1; scene.frame_end = 250; scene.frame_set(20)
scene.render.engine = 'CYCLES'
scene.render.image_settings.file_format = 'OPEN_EXR'
scene.render.image_settings.color_depth = '16'
scene.cycles.feature_set = 'EXPERIMENTAL'
scene.cycles.use_denoising = False
scene.cycles.samples = 90
scene.cycles.sampling_pattern = 'TABULATED_SOBOL'
scene.cycles.use_adaptive_sampling = False
scene.cycles.use_light_tree = False
scene.view_settings.view_transform = 'Filmic'
bpy.context.view_layer.update()

# ---- added for rendering (the .blend has no usable light): sun
light_auto_sun = bpy.data.lights.new('AutoSun', 'SUN')
light_auto_sun.energy = 3.0
light_auto_sun.angle = 0.0523599
ob_auto_sun = bpy.data.objects.new('AutoSun', light_auto_sun)
scene.collection.objects.link(ob_auto_sun)
ob_auto_sun.rotation_euler = (0.872665, 0.174533, 0.523599)
bpy.context.view_layer.update()
